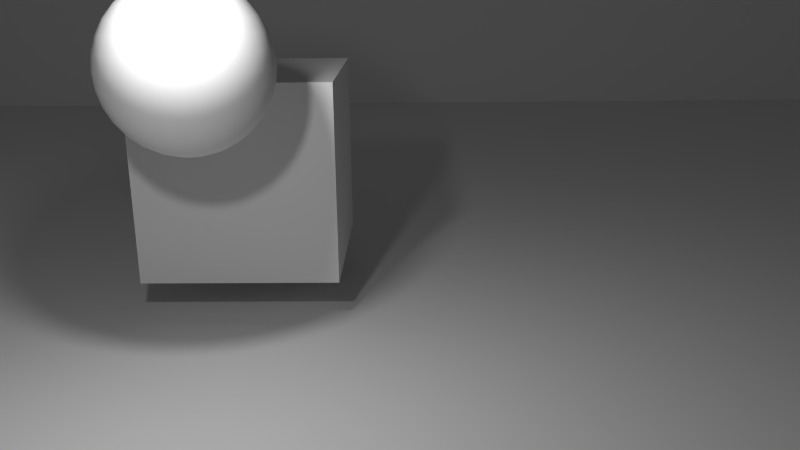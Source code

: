 # Source: room.blend  (saved by Blender 2.76.0; exported with 4.5.12 LTS)
import bpy
from mathutils import Matrix  # noqa: F401  (used for matrix-valued properties, if any)

bpy.ops.wm.read_factory_settings(use_empty=True)
scene = bpy.context.scene
scene.name = 'Scene'

# ---- collections
col_collection_1 = bpy.data.collections.new('Collection 1'); scene.collection.children.link(col_collection_1)

# ---- materials (node trees are filled in below, after node groups)
mat_material = bpy.data.materials.new('Material')
mat_material.alpha_threshold = 0.0
mat_material.use_transparent_shadow = False
mat_material.roughness = 0.5
mat_material_003 = bpy.data.materials.new('Material.003')
mat_material_003.alpha_threshold = 0.0
mat_material_003.use_transparent_shadow = False
mat_material_003.roughness = 0.5
mat_material_001 = bpy.data.materials.new('Material.001')
mat_material_001.alpha_threshold = 0.0
mat_material_001.use_transparent_shadow = False
mat_material_001.roughness = 0.5
mat_material_002 = bpy.data.materials.new('Material.002')
mat_material_002.alpha_threshold = 0.0
mat_material_002.use_transparent_shadow = False
mat_material_002.roughness = 0.5
mat_material_002.specular_intensity = 1.0

# ---- material node trees

# ---- world
world_world = bpy.data.worlds.new('World'); scene.world = world_world
world_world.color = (0.05088, 0.05088, 0.05088)
world_world.use_sun_shadow = False
world_world.sun_shadow_jitter_overblur = 0.0
world_world.cycles.sampling_method = 'MANUAL'
world_world.cycles.sample_map_resolution = 256

# ---- cameras
cam_camera = bpy.data.cameras.new('Camera')
cam_camera.clip_end = 100.0
cam_camera.lens = 35.0
cam_camera.sensor_width = 32.0
cam_camera.sensor_height = 18.0
cam_camera.ortho_scale = 7.314
cam_camera.dof.focus_distance = 0.0
cam_camera.dof.aperture_fstop = 128.0

# ---- lights
light_lamp_001 = bpy.data.lights.new('Lamp.001', 'POINT')
light_lamp_001.transmission_factor = 0.0
light_lamp_001.cutoff_distance = 30.0
light_lamp_001.energy = 100.0
light_lamp_001.shadow_buffer_clip_start = 1.001
light_lamp_001.shadow_soft_size = 0.1
light_lamp_001.shadow_maximum_resolution = 0.006
light_lamp_001.use_absolute_resolution = True
light_lamp_001.cycles.use_multiple_importance_sampling = False
light_lamp = bpy.data.lights.new('Lamp', 'POINT')
light_lamp.transmission_factor = 0.0
light_lamp.cutoff_distance = 30.0
light_lamp.energy = 100.0
light_lamp.shadow_buffer_clip_start = 1.001
light_lamp.shadow_soft_size = 0.1
light_lamp.shadow_maximum_resolution = 0.006
light_lamp.use_absolute_resolution = True
light_lamp.cycles.use_multiple_importance_sampling = False

# ---- meshes
me_cube_003 = bpy.data.meshes.new('Cube.003')
me_cube_003.from_pydata([(-1.0, -1.538, -1.0), (-1.0, -1.538, 1.0), (-1.0, 0.4616, -1.0), (-1.0, 0.4616, 1.0), (1.0, -1.538, -1.0), (1.0, -1.538, 1.0), (1.0, 0.4616, -1.0), (1.0, 0.4616, 1.0)], [], [(1, 3, 2, 0), (3, 7, 6, 2), (7, 5, 4, 6), (5, 1, 0, 4), (0, 2, 6, 4), (5, 7, 3, 1)])
_uv = me_cube_003.uv_layers.new(name='UVMap')
_uv.uv.foreach_set('vector', [0.0, 0.0, 1.0, 0.0, 1.0, 1.0, 0.0, 1.0, 0.0, 0.0, 1.0, 0.0, 1.0, 1.0, 0.0, 1.0, 0.0, 0.0, 1.0, 0.0, 1.0, 1.0, 0.0, 1.0, 0.0, 0.0, 1.0, 0.0, 1.0, 1.0, 0.0, 1.0, 0.0, 0.0, 1.0, 0.0, 1.0, 1.0, 0.0, 1.0, 0.0, 0.0, 1.0, 0.0, 1.0, 1.0, 0.0, 1.0])
me_cube_003.materials.append(mat_material)
me_cube_003.use_remesh_preserve_volume = False
me_cube_003.use_remesh_preserve_attributes = False
me_cube_003.use_mirror_vertex_groups = False
me_cube_003.update()
me_cube_002 = bpy.data.meshes.new('Cube.002')
me_cube_002.from_pydata([(-1.0, -1.0, -1.0), (-1.0, -1.0, 1.0), (-1.0, 1.0, -1.0), (-1.0, 1.0, 1.0), (1.0, -1.0, -1.0), (1.0, -1.0, 1.0), (1.0, 1.0, -1.0), (1.0, 1.0, 1.0)], [], [(1, 3, 2, 0), (3, 7, 6, 2), (7, 5, 4, 6), (5, 1, 0, 4), (0, 2, 6, 4), (5, 7, 3, 1)])
_uv = me_cube_002.uv_layers.new(name='UVMap')
_uv.uv.foreach_set('vector', [0.0, 0.0, 1.0, 0.0, 1.0, 1.0, 0.0, 1.0, 0.0, 0.0, 1.0, 0.0, 1.0, 1.0, 0.0, 1.0, 0.0, 0.0, 1.0, 0.0, 1.0, 1.0, 0.0, 1.0, 0.0, 0.0, 1.0, 0.0, 1.0, 1.0, 0.0, 1.0, 0.0, 0.0, 1.0, 0.0, 1.0, 1.0, 0.0, 1.0, 0.0, 0.0, 1.0, 0.0, 1.0, 1.0, 0.0, 1.0])
me_cube_002.materials.append(mat_material_003)
me_cube_002.use_remesh_preserve_volume = False
me_cube_002.use_remesh_preserve_attributes = False
me_cube_002.use_mirror_vertex_groups = False
me_cube_002.update()
me_cube_001 = bpy.data.meshes.new('Cube.001')
me_cube_001.from_pydata([(-1.0, -1.0, -1.0), (-1.0, -1.0, 1.0), (-1.0, 1.0, -1.0), (-1.0, 1.0, 1.0), (1.0, -1.0, -1.0), (1.0, -1.0, 1.0), (1.0, 1.0, -1.0), (1.0, 1.0, 1.0)], [], [(1, 3, 2, 0), (3, 7, 6, 2), (7, 5, 4, 6), (5, 1, 0, 4), (0, 2, 6, 4), (5, 7, 3, 1)])
_uv = me_cube_001.uv_layers.new(name='UVMap')
_uv.uv.foreach_set('vector', [0.5689, 0.4556, 1.0, 0.4556, 1.0, 0.1818, 0.5689, 0.1818, 0.4429, 0.4556, 0.874, 0.4556, 0.874, 0.1818, 0.4429, 0.1818, 0.5689, 0.4556, 0.1378, 0.4556, 0.1378, 0.1818, 0.5689, 0.1818, 0.4429, 0.4556, 0.01176, 0.4556, 0.01176, 0.1818, 0.4429, 0.1818, 0.4429, 0.5332, 0.4429, 0.8071, 0.874, 0.8071, 0.874, 0.5332, 0.4429, 0.5332, 0.4429, 0.8071, 0.01176, 0.8071, 0.01176, 0.5332])
me_cube_001.materials.append(mat_material_001)
me_cube_001.use_remesh_preserve_volume = False
me_cube_001.use_remesh_preserve_attributes = False
me_cube_001.use_mirror_vertex_groups = False
me_cube_001.update()
me_sphere = bpy.data.meshes.new('Sphere')
me_sphere.from_pydata([(-0.1951, 0.0, 0.9808), (-0.3827, 0.0, 0.9239), (-0.5556, 0.0, 0.8315), (-0.7071, 0.0, 0.7071), (-0.8315, 0.0, 0.5556), (-0.9239, 0.0, 0.3827), (-0.9808, 0.0, 0.1951), (-1.0, 0.0, 7.55e-08), (-0.9808, 0.0, -0.1951), (-0.9239, 0.0, -0.3827), (-0.8315, 0.0, -0.5556), (-0.7071, 0.0, -0.7071), (-0.5556, 0.0, -0.8315), (-0.3827, 0.0, -0.9239), (-0.1951, 0.0, -0.9808), (-0.1913, 0.03806, 0.9808), (-0.3753, 0.07466, 0.9239), (-0.5449, 0.1084, 0.8315), (-0.6935, 0.1379, 0.7071), (-0.8155, 0.1622, 0.5556), (-0.9061, 0.1802, 0.3827), (-0.9619, 0.1913, 0.1951), (-0.9808, 0.1951, 7.55e-08), (-0.9619, 0.1913, -0.1951), (-0.9061, 0.1802, -0.3827), (-0.8155, 0.1622, -0.5556), (-0.6935, 0.1379, -0.7071), (-0.5449, 0.1084, -0.8315), (-0.3753, 0.07466, -0.9239), (-0.1913, 0.03806, -0.9808), (-0.1802, 0.07466, 0.9808), (-0.3536, 0.1464, 0.9239), (-0.5133, 0.2126, 0.8315), (-0.6533, 0.2706, 0.7071), (-0.7682, 0.3182, 0.5556), (-0.8536, 0.3536, 0.3827), (-0.9061, 0.3753, 0.1951), (-0.9239, 0.3827, 7.55e-08), (-0.9061, 0.3753, -0.1951), (-0.8536, 0.3536, -0.3827), (-0.7682, 0.3182, -0.5556), (-0.6533, 0.2706, -0.7071), (-0.5133, 0.2126, -0.8315), (-0.3536, 0.1464, -0.9239), (-0.1802, 0.07466, -0.9808), (-0.1622, 0.1084, 0.9808), (-0.3182, 0.2126, 0.9239), (-0.4619, 0.3087, 0.8315), (-0.5879, 0.3928, 0.7071), (-0.6913, 0.4619, 0.5556), (-0.7682, 0.5133, 0.3827), (-0.8155, 0.5449, 0.1951), (-0.8315, 0.5556, 7.55e-08), (-0.8155, 0.5449, -0.1951), (-0.7682, 0.5133, -0.3827), (-0.6913, 0.4619, -0.5556), (-0.5879, 0.3928, -0.7071), (-0.4619, 0.3087, -0.8315), (-0.3182, 0.2126, -0.9239), (-0.1622, 0.1084, -0.9808), (-0.1379, 0.1379, 0.9808), (-0.2706, 0.2706, 0.9239), (-0.3928, 0.3928, 0.8315), (-0.5, 0.5, 0.7071), (-0.5879, 0.5879, 0.5556), (-0.6533, 0.6533, 0.3827), (-0.6935, 0.6935, 0.1951), (-0.7071, 0.7071, 7.55e-08), (-0.6935, 0.6935, -0.1951), (-0.6533, 0.6533, -0.3827), (-0.5879, 0.5879, -0.5556), (-0.5, 0.5, -0.7071), (-0.3928, 0.3928, -0.8315), (-0.2706, 0.2706, -0.9239), (-0.1379, 0.1379, -0.9808), (-0.1084, 0.1622, 0.9808), (-0.2126, 0.3182, 0.9239), (-0.3087, 0.4619, 0.8315), (-0.3928, 0.5879, 0.7071), (-0.4619, 0.6913, 0.5556), (-0.5133, 0.7682, 0.3827), (-0.5449, 0.8155, 0.1951), (-0.5556, 0.8315, 7.55e-08), (-0.5449, 0.8155, -0.1951), (-0.5133, 0.7682, -0.3827), (-0.4619, 0.6913, -0.5556), (-0.3928, 0.5879, -0.7071), (-0.3087, 0.4619, -0.8315), (-0.2126, 0.3182, -0.9239), (-0.1084, 0.1622, -0.9808), (-0.07466, 0.1802, 0.9808), (-0.1464, 0.3536, 0.9239), (-0.2126, 0.5133, 0.8315), (-0.2706, 0.6533, 0.7071), (-0.3182, 0.7682, 0.5556), (-0.3536, 0.8536, 0.3827), (-0.3753, 0.9061, 0.1951), (-0.3827, 0.9239, 7.55e-08), (-0.3753, 0.9061, -0.1951), (-0.3536, 0.8536, -0.3827), (-0.3182, 0.7682, -0.5556), (-0.2706, 0.6533, -0.7071), (-0.2126, 0.5133, -0.8315), (-0.1464, 0.3536, -0.9239), (-0.07466, 0.1802, -0.9808), (-0.03806, 0.1913, 0.9808), (-0.07466, 0.3753, 0.9239), (-0.1084, 0.5449, 0.8315), (-0.1379, 0.6935, 0.7071), (-0.1622, 0.8155, 0.5556), (-0.1802, 0.9061, 0.3827), (-0.1913, 0.9619, 0.1951), (-0.1951, 0.9808, 7.55e-08), (-0.1913, 0.9619, -0.1951), (-0.1802, 0.9061, -0.3827), (-0.1622, 0.8155, -0.5556), (-0.1379, 0.6935, -0.7071), (-0.1084, 0.5449, -0.8315), (-0.07466, 0.3753, -0.9239), (-0.03806, 0.1913, -0.9808), (3.266e-07, 0.1951, 0.9808), (3.192e-07, 0.3827, 0.9239), (3.117e-07, 0.5556, 0.8315), (3.192e-07, 0.7071, 0.7071), (3.341e-07, 0.8315, 0.5556), (2.745e-07, 0.9239, 0.3827), (3.937e-07, 0.9808, 0.1951), (3.788e-07, 1.0, 7.55e-08), (3.937e-07, 0.9808, -0.1951), (2.298e-07, 0.9239, -0.3827), (3.341e-07, 0.8315, -0.5556), (3.192e-07, 0.7071, -0.7071), (3.415e-07, 0.5556, -0.8315), (3.043e-07, 0.3827, -0.9239), (3.08e-07, 0.1951, -0.9808), (0.03806, 0.1913, 0.9808), (0.07466, 0.3753, 0.9239), (0.1084, 0.5449, 0.8315), (0.138, 0.6935, 0.7071), (0.1622, 0.8155, 0.5556), (0.1802, 0.9061, 0.3827), (0.1913, 0.9619, 0.1951), (0.1951, 0.9808, 7.55e-08), (0.1913, 0.9619, -0.1951), (0.1802, 0.9061, -0.3827), (0.1622, 0.8155, -0.5556), (0.138, 0.6935, -0.7071), (0.1084, 0.5449, -0.8315), (0.07466, 0.3753, -0.9239), (0.03806, 0.1913, -0.9808), (0.07466, 0.1802, 0.9808), (0.1464, 0.3536, 0.9239), (0.2126, 0.5133, 0.8315), (0.2706, 0.6533, 0.7071), (0.3182, 0.7682, 0.5556), (0.3536, 0.8536, 0.3827), (0.3753, 0.9061, 0.1951), (0.3827, 0.9239, 7.55e-08), (0.3753, 0.9061, -0.1951), (0.3536, 0.8536, -0.3827), (0.3182, 0.7682, -0.5556), (0.2706, 0.6533, -0.7071), (0.2126, 0.5133, -0.8315), (0.1464, 0.3536, -0.9239), (0.07466, 0.1802, -0.9808), (0.1084, 0.1622, 0.9808), (0.2126, 0.3182, 0.9239), (0.3087, 0.4619, 0.8315), (0.3928, 0.5879, 0.7071), (0.4619, 0.6913, 0.5556), (0.5133, 0.7682, 0.3827), (0.5449, 0.8155, 0.1951), (0.5556, 0.8315, 7.55e-08), (0.5449, 0.8155, -0.1951), (0.5133, 0.7682, -0.3827), (0.4619, 0.6913, -0.5556), (0.3928, 0.5879, -0.7071), (0.3087, 0.4619, -0.8315), (0.2126, 0.3182, -0.9239), (0.1084, 0.1622, -0.9808), (0.138, 0.1379, 0.9808), (0.2706, 0.2706, 0.9239), (0.3928, 0.3928, 0.8315), (0.5, 0.5, 0.7071), (0.5879, 0.5879, 0.5556), (0.6533, 0.6533, 0.3827), (0.6935, 0.6935, 0.1951), (0.7071, 0.7071, 7.55e-08), (0.6935, 0.6935, -0.1951), (0.6533, 0.6533, -0.3827), (0.5879, 0.5879, -0.5556), (0.5, 0.5, -0.7071), (0.3928, 0.3928, -0.8315), (0.2706, 0.2706, -0.9239), (0.138, 0.1379, -0.9808), (0.1622, 0.1084, 0.9808), (0.3182, 0.2126, 0.9239), (0.4619, 0.3087, 0.8315), (0.5879, 0.3928, 0.7071), (0.6913, 0.4619, 0.5556), (0.7682, 0.5133, 0.3827), (0.8155, 0.5449, 0.1951), (0.8315, 0.5556, 7.55e-08), (0.8155, 0.5449, -0.1951), (0.7682, 0.5133, -0.3827), (0.6913, 0.4619, -0.5556), (0.5879, 0.3928, -0.7071), (0.4619, 0.3087, -0.8315), (0.3182, 0.2126, -0.9239), (0.1622, 0.1084, -0.9808), (0.1802, 0.07466, 0.9808), (0.3536, 0.1464, 0.9239), (0.5133, 0.2126, 0.8315), (0.6533, 0.2706, 0.7071), (0.7682, 0.3182, 0.5556), (0.8536, 0.3536, 0.3827), (0.9061, 0.3753, 0.1951), (0.9239, 0.3827, 7.55e-08), (0.9061, 0.3753, -0.1951), (0.8536, 0.3536, -0.3827), (0.7682, 0.3182, -0.5556), (0.6533, 0.2706, -0.7071), (0.5133, 0.2126, -0.8315), (0.3536, 0.1464, -0.9239), (0.1802, 0.07466, -0.9808), (0.1913, 0.03806, 0.9808), (0.3753, 0.07466, 0.9239), (0.5449, 0.1084, 0.8315), (0.6935, 0.1379, 0.7071), (0.8155, 0.1622, 0.5556), (0.9061, 0.1802, 0.3827), (0.9619, 0.1913, 0.1951), (0.9808, 0.1951, 7.55e-08), (0.9619, 0.1913, -0.1951), (0.9061, 0.1802, -0.3827), (0.8155, 0.1622, -0.5556), (0.6935, 0.1379, -0.7071), (0.5449, 0.1084, -0.8315), (0.3753, 0.07466, -0.9239), (0.1913, 0.03806, -0.9808), (0.1951, -7.212e-09, 0.9808), (0.3827, 4.122e-08, 0.9239), (0.5556, 2.632e-08, 0.8315), (0.7071, -2.584e-08, 0.7071), (0.8315, -8.544e-08, 0.5556), (0.9239, 6.357e-08, 0.3827), (0.9808, -8.544e-08, 0.1951), (1.0, -1.003e-07, 7.55e-08), (0.9808, -8.544e-08, -0.1951), (0.9239, 6.357e-08, -0.3827), (0.8315, -8.544e-08, -0.5556), (0.7071, -2.584e-08, -0.7071), (0.5556, -1.094e-08, -0.8315), (0.3827, 3.964e-09, -0.9239), (0.1951, 3.964e-09, -0.9808), (0.1913, -0.03806, 0.9808), (0.3753, -0.07466, 0.9239), (0.5449, -0.1084, 0.8315), (0.6935, -0.1379, 0.7071), (0.8155, -0.1622, 0.5556), (0.9061, -0.1802, 0.3827), (0.9619, -0.1913, 0.1951), (0.9808, -0.1951, 7.55e-08), (0.9619, -0.1913, -0.1951), (0.9061, -0.1802, -0.3827), (0.8155, -0.1622, -0.5556), (0.6935, -0.1379, -0.7071), (0.5449, -0.1084, -0.8315), (0.3753, -0.07466, -0.9239), (0.1913, -0.03806, -0.9808), (0.1802, -0.07466, 0.9808), (0.3536, -0.1464, 0.9239), (0.5133, -0.2126, 0.8315), (0.6533, -0.2706, 0.7071), (0.7682, -0.3182, 0.5556), (0.8536, -0.3536, 0.3827), (0.9061, -0.3753, 0.1951), (0.9239, -0.3827, 7.55e-08), (0.9061, -0.3753, -0.1951), (0.8536, -0.3536, -0.3827), (0.7682, -0.3182, -0.5556), (0.6533, -0.2706, -0.7071), (0.5133, -0.2126, -0.8315), (0.3536, -0.1464, -0.9239), (0.1802, -0.07466, -0.9808), (0.1622, -0.1084, 0.9808), (0.3182, -0.2126, 0.9239), (0.4619, -0.3087, 0.8315), (0.5879, -0.3928, 0.7071), (0.6913, -0.4619, 0.5556), (0.7682, -0.5133, 0.3827), (0.8155, -0.5449, 0.1951), (0.8315, -0.5556, 7.55e-08), (0.8155, -0.5449, -0.1951), (0.7682, -0.5133, -0.3827), (0.6913, -0.4619, -0.5556), (0.5879, -0.3928, -0.7071), (0.4619, -0.3087, -0.8315), (0.3182, -0.2126, -0.9239), (0.1622, -0.1084, -0.9808), (0.138, -0.1379, 0.9808), (0.2706, -0.2706, 0.9239), (0.3928, -0.3928, 0.8315), (0.5, -0.5, 0.7071), (0.5879, -0.5879, 0.5556), (0.6533, -0.6533, 0.3827), (0.6935, -0.6935, 0.1951), (0.7071, -0.7071, 7.55e-08), (0.6935, -0.6935, -0.1951), (0.6533, -0.6533, -0.3827), (0.5879, -0.5879, -0.5556), (0.5, -0.5, -0.7071), (0.3928, -0.3928, -0.8315), (0.2706, -0.2706, -0.9239), (0.1379, -0.1379, -0.9808), (0.1084, -0.1622, 0.9808), (0.2126, -0.3182, 0.9239), (0.3087, -0.4619, 0.8315), (0.3928, -0.5879, 0.7071), (0.4619, -0.6913, 0.5556), (0.5133, -0.7682, 0.3827), (0.5449, -0.8155, 0.1951), (0.5556, -0.8315, 7.55e-08), (0.5449, -0.8155, -0.1951), (0.5133, -0.7682, -0.3827), (0.4619, -0.6913, -0.5556), (0.3928, -0.5879, -0.7071), (0.3087, -0.4619, -0.8315), (0.2126, -0.3182, -0.9239), (0.1084, -0.1622, -0.9808), (3.258e-07, 0.0, -1.0), (0.07466, -0.1802, 0.9808), (0.1464, -0.3536, 0.9239), (0.2126, -0.5133, 0.8315), (0.2706, -0.6533, 0.7071), (0.3182, -0.7682, 0.5556), (0.3536, -0.8536, 0.3827), (0.3753, -0.9061, 0.1951), (0.3827, -0.9239, 7.55e-08), (0.3753, -0.9061, -0.1951), (0.3536, -0.8536, -0.3827), (0.3182, -0.7682, -0.5556), (0.2706, -0.6533, -0.7071), (0.2126, -0.5133, -0.8315), (0.1464, -0.3536, -0.9239), (0.07466, -0.1802, -0.9808), (0.03806, -0.1913, 0.9808), (0.07466, -0.3753, 0.9239), (0.1084, -0.5449, 0.8315), (0.1379, -0.6935, 0.7071), (0.1622, -0.8155, 0.5556), (0.1802, -0.9061, 0.3827), (0.1913, -0.9619, 0.1951), (0.1951, -0.9808, 7.55e-08), (0.1913, -0.9619, -0.1951), (0.1802, -0.9061, -0.3827), (0.1622, -0.8155, -0.5556), (0.1379, -0.6935, -0.7071), (0.1084, -0.5449, -0.8315), (0.07466, -0.3753, -0.9239), (0.03806, -0.1913, -0.9808), (3.117e-07, -0.1951, 0.9808), (2.819e-07, -0.3827, 0.9239), (2.819e-07, -0.5556, 0.8315), (1.851e-07, -0.7071, 0.7071), (1.404e-07, -0.8315, 0.5556), (3.192e-07, -0.9239, 0.3827), (9.567e-08, -0.9808, 0.1951), (1.404e-07, -1.0, 7.55e-08), (9.567e-08, -0.9808, -0.1951), (3.192e-07, -0.9239, -0.3827), (1.404e-07, -0.8315, -0.5556), (1.851e-07, -0.7071, -0.7071), (2.596e-07, -0.5556, -0.8315), (2.521e-07, -0.3827, -0.9239), (3.155e-07, -0.1951, -0.9808), (-0.03806, -0.1913, 0.9808), (-0.07466, -0.3753, 0.9239), (-0.1084, -0.5449, 0.8315), (-0.1379, -0.6935, 0.7071), (-0.1622, -0.8155, 0.5556), (-0.1802, -0.9061, 0.3827), (-0.1913, -0.9619, 0.1951), (-0.1951, -0.9808, 7.55e-08), (-0.1913, -0.9619, -0.1951), (-0.1802, -0.9061, -0.3827), (-0.1622, -0.8155, -0.5556), (-0.1379, -0.6935, -0.7071), (-0.1084, -0.5449, -0.8315), (-0.07466, -0.3753, -0.9239), (-0.03806, -0.1913, -0.9808), (-0.07466, -0.1802, 0.9808), (-0.1464, -0.3536, 0.9239), (-0.2126, -0.5133, 0.8315), (-0.2706, -0.6533, 0.7071), (-0.3182, -0.7682, 0.5556), (-0.3536, -0.8536, 0.3827), (-0.3753, -0.9061, 0.1951), (-0.3827, -0.9239, 7.55e-08), (-0.3753, -0.9061, -0.1951), (-0.3536, -0.8536, -0.3827), (-0.3182, -0.7682, -0.5556), (-0.2706, -0.6533, -0.7071), (-0.2126, -0.5133, -0.8315), (-0.1464, -0.3536, -0.9239), (-0.07466, -0.1802, -0.9808), (-0.1084, -0.1622, 0.9808), (-0.2126, -0.3182, 0.9239), (-0.3087, -0.4619, 0.8315), (-0.3928, -0.5879, 0.7071), (-0.4619, -0.6913, 0.5556), (-0.5133, -0.7682, 0.3827), (-0.5449, -0.8155, 0.1951), (-0.5556, -0.8315, 7.55e-08), (-0.5449, -0.8155, -0.1951), (-0.5133, -0.7682, -0.3827), (-0.4619, -0.6913, -0.5556), (-0.3928, -0.5879, -0.7071), (-0.3087, -0.4619, -0.8315), (-0.2126, -0.3182, -0.9239), (-0.1084, -0.1622, -0.9808), (-0.1379, -0.1379, 0.9808), (-0.2706, -0.2706, 0.9239), (-0.3928, -0.3928, 0.8315), (-0.5, -0.5, 0.7071), (-0.5879, -0.5879, 0.5556), (-0.6533, -0.6533, 0.3827), (-0.6935, -0.6935, 0.1951), (-0.7071, -0.7071, 7.55e-08), (-0.6935, -0.6935, -0.1951), (-0.6533, -0.6533, -0.3827), (-0.5879, -0.5879, -0.5556), (-0.5, -0.5, -0.7071), (-0.3928, -0.3928, -0.8315), (-0.2706, -0.2706, -0.9239), (-0.1379, -0.1379, -0.9808), (-0.1622, -0.1084, 0.9808), (-0.3182, -0.2126, 0.9239), (-0.4619, -0.3087, 0.8315), (-0.5879, -0.3928, 0.7071), (-0.6913, -0.4619, 0.5556), (-0.7682, -0.5133, 0.3827), (-0.8155, -0.5449, 0.1951), (-0.8315, -0.5556, 7.55e-08), (-0.8155, -0.5449, -0.1951), (-0.7682, -0.5133, -0.3827), (-0.6913, -0.4619, -0.5556), (-0.5879, -0.3928, -0.7071), (-0.4619, -0.3087, -0.8315), (-0.3182, -0.2126, -0.9239), (-0.1622, -0.1084, -0.9808), (2.48e-08, -1.247e-07, 1.0), (-0.1802, -0.07466, 0.9808), (-0.3536, -0.1464, 0.9239), (-0.5133, -0.2126, 0.8315), (-0.6533, -0.2706, 0.7071), (-0.7682, -0.3182, 0.5556), (-0.8536, -0.3536, 0.3827), (-0.9061, -0.3753, 0.1951), (-0.9239, -0.3827, 7.55e-08), (-0.9061, -0.3753, -0.1951), (-0.8536, -0.3536, -0.3827), (-0.7682, -0.3182, -0.5556), (-0.6533, -0.2706, -0.7071), (-0.5133, -0.2126, -0.8315), (-0.3536, -0.1464, -0.9239), (-0.1802, -0.07466, -0.9808), (-0.1913, -0.03806, 0.9808), (-0.3753, -0.07466, 0.9239), (-0.5449, -0.1084, 0.8315), (-0.6935, -0.1379, 0.7071), (-0.8155, -0.1622, 0.5556), (-0.9061, -0.1802, 0.3827), (-0.9619, -0.1913, 0.1951), (-0.9808, -0.1951, 7.55e-08), (-0.9619, -0.1913, -0.1951), (-0.9061, -0.1802, -0.3827), (-0.8155, -0.1622, -0.5556), (-0.6935, -0.1379, -0.7071), (-0.5449, -0.1084, -0.8315), (-0.3753, -0.07466, -0.9239), (-0.1913, -0.03806, -0.9808)], [], [(9, 8, 23, 24), (2, 1, 16, 17), (10, 9, 24, 25), (3, 2, 17, 18), (11, 10, 25, 26), (4, 3, 18, 19), (12, 11, 26, 27), (5, 4, 19, 20), (13, 12, 27, 28), (6, 5, 20, 21), (14, 13, 28, 29), (7, 6, 21, 22), (8, 7, 22, 23), (1, 0, 15, 16), (23, 22, 37, 38), (16, 15, 30, 31), (24, 23, 38, 39), (17, 16, 31, 32), (25, 24, 39, 40), (18, 17, 32, 33), (26, 25, 40, 41), (19, 18, 33, 34), (27, 26, 41, 42), (20, 19, 34, 35), (28, 27, 42, 43), (21, 20, 35, 36), (29, 28, 43, 44), (22, 21, 36, 37), (42, 41, 56, 57), (35, 34, 49, 50), (43, 42, 57, 58), (36, 35, 50, 51), (44, 43, 58, 59), (37, 36, 51, 52), (38, 37, 52, 53), (31, 30, 45, 46), (39, 38, 53, 54), (32, 31, 46, 47), (40, 39, 54, 55), (33, 32, 47, 48), (41, 40, 55, 56), (34, 33, 48, 49), (46, 45, 60, 61), (54, 53, 68, 69), (47, 46, 61, 62), (55, 54, 69, 70), (48, 47, 62, 63), (56, 55, 70, 71), (49, 48, 63, 64), (57, 56, 71, 72), (50, 49, 64, 65), (58, 57, 72, 73), (51, 50, 65, 66), (59, 58, 73, 74), (52, 51, 66, 67), (53, 52, 67, 68), (65, 64, 79, 80), (73, 72, 87, 88), (66, 65, 80, 81), (74, 73, 88, 89), (67, 66, 81, 82), (68, 67, 82, 83), (61, 60, 75, 76), (69, 68, 83, 84), (62, 61, 76, 77), (70, 69, 84, 85), (63, 62, 77, 78), (71, 70, 85, 86), (64, 63, 78, 79), (72, 71, 86, 87), (84, 83, 98, 99), (77, 76, 91, 92), (85, 84, 99, 100), (78, 77, 92, 93), (86, 85, 100, 101), (79, 78, 93, 94), (87, 86, 101, 102), (80, 79, 94, 95), (88, 87, 102, 103), (81, 80, 95, 96), (89, 88, 103, 104), (82, 81, 96, 97), (83, 82, 97, 98), (76, 75, 90, 91), (103, 102, 117, 118), (96, 95, 110, 111), (104, 103, 118, 119), (97, 96, 111, 112), (98, 97, 112, 113), (91, 90, 105, 106), (99, 98, 113, 114), (92, 91, 106, 107), (100, 99, 114, 115), (93, 92, 107, 108), (101, 100, 115, 116), (94, 93, 108, 109), (102, 101, 116, 117), (95, 94, 109, 110), (115, 114, 129, 130), (108, 107, 122, 123), (116, 115, 130, 131), (109, 108, 123, 124), (117, 116, 131, 132), (110, 109, 124, 125), (118, 117, 132, 133), (111, 110, 125, 126), (119, 118, 133, 134), (112, 111, 126, 127), (113, 112, 127, 128), (106, 105, 120, 121), (114, 113, 128, 129), (107, 106, 121, 122), (134, 133, 148, 149), (127, 126, 141, 142), (128, 127, 142, 143), (121, 120, 135, 136), (129, 128, 143, 144), (122, 121, 136, 137), (130, 129, 144, 145), (123, 122, 137, 138), (131, 130, 145, 146), (124, 123, 138, 139), (132, 131, 146, 147), (125, 124, 139, 140), (133, 132, 147, 148), (126, 125, 140, 141), (138, 137, 152, 153), (146, 145, 160, 161), (139, 138, 153, 154), (147, 146, 161, 162), (140, 139, 154, 155), (148, 147, 162, 163), (141, 140, 155, 156), (149, 148, 163, 164), (142, 141, 156, 157), (143, 142, 157, 158), (136, 135, 150, 151), (144, 143, 158, 159), (137, 136, 151, 152), (145, 144, 159, 160), (157, 156, 171, 172), (158, 157, 172, 173), (151, 150, 165, 166), (159, 158, 173, 174), (152, 151, 166, 167), (160, 159, 174, 175), (153, 152, 167, 168), (161, 160, 175, 176), (154, 153, 168, 169), (162, 161, 176, 177), (155, 154, 169, 170), (163, 162, 177, 178), (156, 155, 170, 171), (164, 163, 178, 179), (176, 175, 190, 191), (169, 168, 183, 184), (177, 176, 191, 192), (170, 169, 184, 185), (178, 177, 192, 193), (171, 170, 185, 186), (179, 178, 193, 194), (172, 171, 186, 187), (173, 172, 187, 188), (166, 165, 180, 181), (174, 173, 188, 189), (167, 166, 181, 182), (175, 174, 189, 190), (168, 167, 182, 183), (188, 187, 202, 203), (181, 180, 195, 196), (189, 188, 203, 204), (182, 181, 196, 197), (190, 189, 204, 205), (183, 182, 197, 198), (191, 190, 205, 206), (184, 183, 198, 199), (192, 191, 206, 207), (185, 184, 199, 200), (193, 192, 207, 208), (186, 185, 200, 201), (194, 193, 208, 209), (187, 186, 201, 202), (199, 198, 213, 214), (207, 206, 221, 222), (200, 199, 214, 215), (208, 207, 222, 223), (201, 200, 215, 216), (209, 208, 223, 224), (202, 201, 216, 217), (203, 202, 217, 218), (196, 195, 210, 211), (204, 203, 218, 219), (197, 196, 211, 212), (205, 204, 219, 220), (198, 197, 212, 213), (206, 205, 220, 221), (218, 217, 232, 233), (211, 210, 225, 226), (219, 218, 233, 234), (212, 211, 226, 227), (220, 219, 234, 235), (213, 212, 227, 228), (221, 220, 235, 236), (214, 213, 228, 229), (222, 221, 236, 237), (215, 214, 229, 230), (223, 222, 237, 238), (216, 215, 230, 231), (224, 223, 238, 239), (217, 216, 231, 232), (237, 236, 251, 252), (230, 229, 244, 245), (238, 237, 252, 253), (231, 230, 245, 246), (239, 238, 253, 254), (232, 231, 246, 247), (233, 232, 247, 248), (226, 225, 240, 241), (234, 233, 248, 249), (227, 226, 241, 242), (235, 234, 249, 250), (228, 227, 242, 243), (236, 235, 250, 251), (229, 228, 243, 244), (249, 248, 263, 264), (242, 241, 256, 257), (250, 249, 264, 265), (243, 242, 257, 258), (251, 250, 265, 266), (244, 243, 258, 259), (252, 251, 266, 267), (245, 244, 259, 260), (253, 252, 267, 268), (246, 245, 260, 261), (254, 253, 268, 269), (247, 246, 261, 262), (248, 247, 262, 263), (241, 240, 255, 256), (268, 267, 282, 283), (261, 260, 275, 276), (269, 268, 283, 284), (262, 261, 276, 277), (263, 262, 277, 278), (256, 255, 270, 271), (264, 263, 278, 279), (257, 256, 271, 272), (265, 264, 279, 280), (258, 257, 272, 273), (266, 265, 280, 281), (259, 258, 273, 274), (267, 266, 281, 282), (260, 259, 274, 275), (272, 271, 286, 287), (280, 279, 294, 295), (273, 272, 287, 288), (281, 280, 295, 296), (274, 273, 288, 289), (282, 281, 296, 297), (275, 274, 289, 290), (283, 282, 297, 298), (276, 275, 290, 291), (284, 283, 298, 299), (277, 276, 291, 292), (278, 277, 292, 293), (271, 270, 285, 286), (279, 278, 293, 294), (291, 290, 305, 306), (299, 298, 313, 314), (292, 291, 306, 307), (293, 292, 307, 308), (286, 285, 300, 301), (294, 293, 308, 309), (287, 286, 301, 302), (295, 294, 309, 310), (288, 287, 302, 303), (296, 295, 310, 311), (289, 288, 303, 304), (297, 296, 311, 312), (290, 289, 304, 305), (298, 297, 312, 313), (310, 309, 324, 325), (303, 302, 317, 318), (311, 310, 325, 326), (304, 303, 318, 319), (312, 311, 326, 327), (305, 304, 319, 320), (313, 312, 327, 328), (306, 305, 320, 321), (314, 313, 328, 329), (307, 306, 321, 322), (308, 307, 322, 323), (301, 300, 315, 316), (309, 308, 323, 324), (302, 301, 316, 317), (329, 328, 344, 345), (322, 321, 337, 338), (323, 322, 338, 339), (316, 315, 331, 332), (324, 323, 339, 340), (317, 316, 332, 333), (325, 324, 340, 341), (318, 317, 333, 334), (326, 325, 341, 342), (319, 318, 334, 335), (327, 326, 342, 343), (320, 319, 335, 336), (328, 327, 343, 344), (321, 320, 336, 337), (334, 333, 348, 349), (342, 341, 356, 357), (335, 334, 349, 350), (343, 342, 357, 358), (336, 335, 350, 351), (344, 343, 358, 359), (337, 336, 351, 352), (345, 344, 359, 360), (338, 337, 352, 353), (339, 338, 353, 354), (332, 331, 346, 347), (340, 339, 354, 355), (333, 332, 347, 348), (341, 340, 355, 356), (353, 352, 367, 368), (354, 353, 368, 369), (347, 346, 361, 362), (355, 354, 369, 370), (348, 347, 362, 363), (356, 355, 370, 371), (349, 348, 363, 364), (357, 356, 371, 372), (350, 349, 364, 365), (358, 357, 372, 373), (351, 350, 365, 366), (359, 358, 373, 374), (352, 351, 366, 367), (360, 359, 374, 375), (372, 371, 386, 387), (365, 364, 379, 380), (373, 372, 387, 388), (366, 365, 380, 381), (374, 373, 388, 389), (367, 366, 381, 382), (375, 374, 389, 390), (368, 367, 382, 383), (369, 368, 383, 384), (362, 361, 376, 377), (370, 369, 384, 385), (363, 362, 377, 378), (371, 370, 385, 386), (364, 363, 378, 379), (384, 383, 398, 399), (377, 376, 391, 392), (385, 384, 399, 400), (378, 377, 392, 393), (386, 385, 400, 401), (379, 378, 393, 394), (387, 386, 401, 402), (380, 379, 394, 395), (388, 387, 402, 403), (381, 380, 395, 396), (389, 388, 403, 404), (382, 381, 396, 397), (390, 389, 404, 405), (383, 382, 397, 398), (403, 402, 417, 418), (396, 395, 410, 411), (404, 403, 418, 419), (397, 396, 411, 412), (405, 404, 419, 420), (398, 397, 412, 413), (399, 398, 413, 414), (392, 391, 406, 407), (400, 399, 414, 415), (393, 392, 407, 408), (401, 400, 415, 416), (394, 393, 408, 409), (402, 401, 416, 417), (395, 394, 409, 410), (407, 406, 421, 422), (415, 414, 429, 430), (408, 407, 422, 423), (416, 415, 430, 431), (409, 408, 423, 424), (417, 416, 431, 432), (410, 409, 424, 425), (418, 417, 432, 433), (411, 410, 425, 426), (419, 418, 433, 434), (412, 411, 426, 427), (420, 419, 434, 435), (413, 412, 427, 428), (414, 413, 428, 429), (426, 425, 440, 441), (434, 433, 448, 449), (427, 426, 441, 442), (435, 434, 449, 450), (428, 427, 442, 443), (429, 428, 443, 444), (422, 421, 436, 437), (430, 429, 444, 445), (423, 422, 437, 438), (431, 430, 445, 446), (424, 423, 438, 439), (432, 431, 446, 447), (425, 424, 439, 440), (433, 432, 447, 448), (445, 444, 460, 461), (438, 437, 453, 454), (446, 445, 461, 462), (439, 438, 454, 455), (447, 446, 462, 463), (440, 439, 455, 456), (448, 447, 463, 464), (441, 440, 456, 457), (449, 448, 464, 465), (442, 441, 457, 458), (450, 449, 465, 466), (443, 442, 458, 459), (444, 443, 459, 460), (437, 436, 452, 453), (465, 464, 479, 480), (458, 457, 472, 473), (466, 465, 480, 481), (459, 458, 473, 474), (460, 459, 474, 475), (453, 452, 467, 468), (461, 460, 475, 476), (454, 453, 468, 469), (462, 461, 476, 477), (455, 454, 469, 470), (463, 462, 477, 478), (456, 455, 470, 471), (464, 463, 478, 479), (457, 456, 471, 472), (0, 451, 15), (330, 14, 29), (15, 451, 30), (330, 29, 44), (30, 451, 45), (330, 44, 59), (45, 451, 60), (330, 59, 74), (60, 451, 75), (330, 74, 89), (75, 451, 90), (330, 89, 104), (90, 451, 105), (330, 104, 119), (105, 451, 120), (330, 119, 134), (120, 451, 135), (330, 134, 149), (135, 451, 150), (330, 149, 164), (150, 451, 165), (330, 164, 179), (165, 451, 180), (330, 179, 194), (180, 451, 195), (330, 194, 209), (195, 451, 210), (330, 209, 224), (210, 451, 225), (330, 224, 239), (225, 451, 240), (330, 239, 254), (240, 451, 255), (330, 254, 269), (255, 451, 270), (330, 269, 284), (270, 451, 285), (330, 284, 299), (285, 451, 300), (330, 299, 314), (300, 451, 315), (330, 314, 329), (315, 451, 331), (330, 329, 345), (331, 451, 346), (330, 345, 360), (346, 451, 361), (330, 360, 375), (361, 451, 376), (330, 375, 390), (330, 390, 405), (376, 451, 391), (391, 451, 406), (330, 405, 420), (406, 451, 421), (330, 420, 435), (421, 451, 436), (330, 435, 450), (436, 451, 452), (330, 450, 466), (452, 451, 467), (330, 466, 481), (469, 468, 1, 2), (477, 476, 9, 10), (470, 469, 2, 3), (478, 477, 10, 11), (471, 470, 3, 4), (479, 478, 11, 12), (472, 471, 4, 5), (480, 479, 12, 13), (473, 472, 5, 6), (481, 480, 13, 14), (474, 473, 6, 7), (467, 451, 0), (330, 481, 14), (475, 474, 7, 8), (468, 467, 0, 1), (476, 475, 8, 9)])
me_sphere.polygons.foreach_set('use_smooth', [True] * 512)
_uv = me_sphere.uv_layers.new(name='UVMap')
_uv.uv.foreach_set('vector', [0.4482, 0.3052, 0.4506, 0.3674, 0.4286, 0.3747, 0.4251, 0.3129, 0.4637, 0.7407, 0.468, 0.8026, 0.4544, 0.8072, 0.4479, 0.7459, 0.445, 0.2432, 0.4482, 0.3052, 0.4251, 0.3129, 0.4205, 0.2513, 0.4607, 0.6786, 0.4637, 0.7407, 0.4479, 0.7459, 0.4434, 0.6843, 0.44, 0.1813, 0.445, 0.2432, 0.4205, 0.2513, 0.4138, 0.1901, 0.4584, 0.6164, 0.4607, 0.6786, 0.4434, 0.6843, 0.4399, 0.6225, 0.4308, 0.1201, 0.44, 0.1813, 0.4138, 0.1901, 0.4018, 0.13, 0.4564, 0.5542, 0.4584, 0.6164, 0.4399, 0.6225, 0.437, 0.5606, 0.4045, 0.06118, 0.4308, 0.1201, 0.4018, 0.13, 0.3719, 0.07362, 0.4546, 0.4919, 0.4564, 0.5542, 0.437, 0.5606, 0.4342, 0.4986, 0.2583, 0.02934, 0.4045, 0.06118, 0.3719, 0.07362, 0.264, 0.04137, 0.4527, 0.4297, 0.4546, 0.4919, 0.4342, 0.4986, 0.4315, 0.4366, 0.4506, 0.3674, 0.4527, 0.4297, 0.4315, 0.4366, 0.4286, 0.3747, 0.468, 0.8026, 0.4756, 0.8641, 0.4661, 0.8673, 0.4544, 0.8072, 0.4286, 0.3747, 0.4315, 0.4366, 0.4106, 0.4461, 0.4068, 0.3845, 0.4544, 0.8072, 0.4661, 0.8673, 0.4566, 0.8719, 0.4407, 0.8135, 0.4251, 0.3129, 0.4286, 0.3747, 0.4068, 0.3845, 0.4025, 0.3231, 0.4479, 0.7459, 0.4544, 0.8072, 0.4407, 0.8135, 0.4319, 0.7532, 0.4205, 0.2513, 0.4251, 0.3129, 0.4025, 0.3231, 0.397, 0.2619, 0.4434, 0.6843, 0.4479, 0.7459, 0.4319, 0.7532, 0.4259, 0.6922, 0.4138, 0.1901, 0.4205, 0.2513, 0.397, 0.2619, 0.3891, 0.2014, 0.4399, 0.6225, 0.4434, 0.6843, 0.4259, 0.6922, 0.4214, 0.6308, 0.4018, 0.13, 0.4138, 0.1901, 0.3891, 0.2014, 0.3757, 0.1424, 0.437, 0.5606, 0.4399, 0.6225, 0.4214, 0.6308, 0.4176, 0.5693, 0.3719, 0.07362, 0.4018, 0.13, 0.3757, 0.1424, 0.3462, 0.08774, 0.4342, 0.4986, 0.437, 0.5606, 0.4176, 0.5693, 0.414, 0.5077, 0.264, 0.04137, 0.3719, 0.07362, 0.3462, 0.08774, 0.2625, 0.05352, 0.4315, 0.4366, 0.4342, 0.4986, 0.414, 0.5077, 0.4106, 0.4461, 0.3757, 0.1424, 0.3891, 0.2014, 0.366, 0.2146, 0.3522, 0.1563, 0.4176, 0.5693, 0.4214, 0.6308, 0.4027, 0.6412, 0.3981, 0.5801, 0.3462, 0.08774, 0.3757, 0.1424, 0.3522, 0.1563, 0.3248, 0.1025, 0.414, 0.5077, 0.4176, 0.5693, 0.3981, 0.5801, 0.3939, 0.5188, 0.2625, 0.05352, 0.3462, 0.08774, 0.3248, 0.1025, 0.2578, 0.06541, 0.4106, 0.4461, 0.414, 0.5077, 0.3939, 0.5188, 0.3898, 0.4575, 0.4068, 0.3845, 0.4106, 0.4461, 0.3898, 0.4575, 0.3855, 0.3963, 0.4407, 0.8135, 0.4566, 0.8719, 0.4473, 0.8776, 0.4269, 0.8214, 0.4025, 0.3231, 0.4068, 0.3845, 0.3855, 0.3963, 0.3806, 0.3352, 0.4319, 0.7532, 0.4407, 0.8135, 0.4269, 0.8214, 0.4157, 0.7623, 0.397, 0.2619, 0.4025, 0.3231, 0.3806, 0.3352, 0.3745, 0.2746, 0.4259, 0.6922, 0.4319, 0.7532, 0.4157, 0.7623, 0.4083, 0.702, 0.3891, 0.2014, 0.397, 0.2619, 0.3745, 0.2746, 0.366, 0.2146, 0.4214, 0.6308, 0.4259, 0.6922, 0.4083, 0.702, 0.4027, 0.6412, 0.4269, 0.8214, 0.4473, 0.8776, 0.4381, 0.8846, 0.4128, 0.831, 0.3806, 0.3352, 0.3855, 0.3963, 0.3646, 0.4096, 0.3593, 0.3488, 0.4157, 0.7623, 0.4269, 0.8214, 0.4128, 0.831, 0.3992, 0.7731, 0.3745, 0.2746, 0.3806, 0.3352, 0.3593, 0.3488, 0.3529, 0.2885, 0.4083, 0.702, 0.4157, 0.7623, 0.3992, 0.7731, 0.3904, 0.7136, 0.366, 0.2146, 0.3745, 0.2746, 0.3529, 0.2885, 0.3442, 0.2289, 0.4027, 0.6412, 0.4083, 0.702, 0.3904, 0.7136, 0.3839, 0.6532, 0.3522, 0.1563, 0.366, 0.2146, 0.3442, 0.2289, 0.3308, 0.1709, 0.3981, 0.5801, 0.4027, 0.6412, 0.3839, 0.6532, 0.3786, 0.5925, 0.3248, 0.1025, 0.3522, 0.1563, 0.3308, 0.1709, 0.3061, 0.1171, 0.3939, 0.5188, 0.3981, 0.5801, 0.3786, 0.5925, 0.3739, 0.5315, 0.2578, 0.06541, 0.3248, 0.1025, 0.3061, 0.1171, 0.2513, 0.07681, 0.3898, 0.4575, 0.3939, 0.5188, 0.3739, 0.5315, 0.3693, 0.4705, 0.3855, 0.3963, 0.3898, 0.4575, 0.3693, 0.4705, 0.3646, 0.4096, 0.3786, 0.5925, 0.3839, 0.6532, 0.3648, 0.6666, 0.359, 0.6061, 0.3061, 0.1171, 0.3308, 0.1709, 0.3111, 0.1856, 0.2892, 0.1313, 0.3739, 0.5315, 0.3786, 0.5925, 0.359, 0.6061, 0.3538, 0.5454, 0.2513, 0.07681, 0.3061, 0.1171, 0.2892, 0.1313, 0.2438, 0.08756, 0.3693, 0.4705, 0.3739, 0.5315, 0.3538, 0.5454, 0.349, 0.4846, 0.3646, 0.4096, 0.3693, 0.4705, 0.349, 0.4846, 0.344, 0.4239, 0.4128, 0.831, 0.4381, 0.8846, 0.4292, 0.8926, 0.3984, 0.8419, 0.3593, 0.3488, 0.3646, 0.4096, 0.344, 0.4239, 0.3386, 0.3633, 0.3992, 0.7731, 0.4128, 0.831, 0.3984, 0.8419, 0.3823, 0.7853, 0.3529, 0.2885, 0.3593, 0.3488, 0.3386, 0.3633, 0.3322, 0.3031, 0.3904, 0.7136, 0.3992, 0.7731, 0.3823, 0.7853, 0.3721, 0.7265, 0.3442, 0.2289, 0.3529, 0.2885, 0.3322, 0.3031, 0.3237, 0.2436, 0.3839, 0.6532, 0.3904, 0.7136, 0.3721, 0.7265, 0.3648, 0.6666, 0.3308, 0.1709, 0.3442, 0.2289, 0.3237, 0.2436, 0.3111, 0.1856, 0.3386, 0.3633, 0.344, 0.4239, 0.3237, 0.4386, 0.3184, 0.378, 0.3823, 0.7853, 0.3984, 0.8419, 0.3835, 0.8542, 0.3647, 0.7987, 0.3322, 0.3031, 0.3386, 0.3633, 0.3184, 0.378, 0.3121, 0.3178, 0.3721, 0.7265, 0.3823, 0.7853, 0.3647, 0.7987, 0.3533, 0.7404, 0.3237, 0.2436, 0.3322, 0.3031, 0.3121, 0.3178, 0.304, 0.2582, 0.3648, 0.6666, 0.3721, 0.7265, 0.3533, 0.7404, 0.3453, 0.6808, 0.3111, 0.1856, 0.3237, 0.2436, 0.304, 0.2582, 0.2925, 0.1999, 0.359, 0.6061, 0.3648, 0.6666, 0.3453, 0.6808, 0.3391, 0.6206, 0.2892, 0.1313, 0.3111, 0.1856, 0.2925, 0.1999, 0.2735, 0.1446, 0.3538, 0.5454, 0.359, 0.6061, 0.3391, 0.6206, 0.3337, 0.56, 0.2438, 0.08756, 0.2892, 0.1313, 0.2735, 0.1446, 0.2357, 0.09754, 0.349, 0.4846, 0.3538, 0.5454, 0.3337, 0.56, 0.3287, 0.4993, 0.344, 0.4239, 0.349, 0.4846, 0.3287, 0.4993, 0.3237, 0.4386, 0.3984, 0.8419, 0.4292, 0.8926, 0.4206, 0.9016, 0.3835, 0.8542, 0.2735, 0.1446, 0.2925, 0.1999, 0.2749, 0.2134, 0.2585, 0.157, 0.3337, 0.56, 0.3391, 0.6206, 0.3188, 0.6353, 0.3134, 0.5748, 0.2357, 0.09754, 0.2735, 0.1446, 0.2585, 0.157, 0.2272, 0.1066, 0.3287, 0.4993, 0.3337, 0.56, 0.3134, 0.5748, 0.3085, 0.514, 0.3237, 0.4386, 0.3287, 0.4993, 0.3085, 0.514, 0.3036, 0.4532, 0.3835, 0.8542, 0.4206, 0.9016, 0.4124, 0.9115, 0.3679, 0.8674, 0.3184, 0.378, 0.3237, 0.4386, 0.3036, 0.4532, 0.2985, 0.3925, 0.3647, 0.7987, 0.3835, 0.8542, 0.3679, 0.8674, 0.3463, 0.813, 0.3121, 0.3178, 0.3184, 0.378, 0.2985, 0.3925, 0.2926, 0.3321, 0.3533, 0.7404, 0.3647, 0.7987, 0.3463, 0.813, 0.3338, 0.755, 0.304, 0.2582, 0.3121, 0.3178, 0.2926, 0.3321, 0.2852, 0.2723, 0.3453, 0.6808, 0.3533, 0.7404, 0.3338, 0.755, 0.3253, 0.6955, 0.2925, 0.1999, 0.304, 0.2582, 0.2852, 0.2723, 0.2749, 0.2134, 0.3391, 0.6206, 0.3453, 0.6808, 0.3253, 0.6955, 0.3188, 0.6353, 0.2926, 0.3321, 0.2985, 0.3925, 0.2788, 0.4063, 0.2734, 0.3456, 0.3338, 0.755, 0.3463, 0.813, 0.3267, 0.8277, 0.3133, 0.7698, 0.2852, 0.2723, 0.2926, 0.3321, 0.2734, 0.3456, 0.2668, 0.2853, 0.3253, 0.6955, 0.3338, 0.755, 0.3133, 0.7698, 0.3046, 0.7102, 0.2749, 0.2134, 0.2852, 0.2723, 0.2668, 0.2853, 0.2579, 0.2258, 0.3188, 0.6353, 0.3253, 0.6955, 0.3046, 0.7102, 0.2982, 0.6498, 0.2585, 0.157, 0.2749, 0.2134, 0.2579, 0.2258, 0.2441, 0.168, 0.3134, 0.5748, 0.3188, 0.6353, 0.2982, 0.6498, 0.2929, 0.5891, 0.2272, 0.1066, 0.2585, 0.157, 0.2441, 0.168, 0.2183, 0.1147, 0.3085, 0.514, 0.3134, 0.5748, 0.2929, 0.5891, 0.2881, 0.5282, 0.3036, 0.4532, 0.3085, 0.514, 0.2881, 0.5282, 0.2836, 0.4672, 0.3679, 0.8674, 0.4124, 0.9115, 0.4049, 0.9222, 0.3511, 0.8815, 0.2985, 0.3925, 0.3036, 0.4532, 0.2836, 0.4672, 0.2788, 0.4063, 0.3463, 0.813, 0.3679, 0.8674, 0.3511, 0.8815, 0.3267, 0.8277, 0.2183, 0.1147, 0.2441, 0.168, 0.23, 0.1777, 0.2091, 0.1218, 0.2881, 0.5282, 0.2929, 0.5891, 0.272, 0.6025, 0.2676, 0.5413, 0.2836, 0.4672, 0.2881, 0.5282, 0.2676, 0.5413, 0.2635, 0.4801, 0.3511, 0.8815, 0.4049, 0.9222, 0.3983, 0.9335, 0.3326, 0.8962, 0.2788, 0.4063, 0.2836, 0.4672, 0.2635, 0.4801, 0.2593, 0.4189, 0.3267, 0.8277, 0.3511, 0.8815, 0.3326, 0.8962, 0.3055, 0.8424, 0.2734, 0.3456, 0.2788, 0.4063, 0.2593, 0.4189, 0.2546, 0.3578, 0.3133, 0.7698, 0.3267, 0.8277, 0.3055, 0.8424, 0.2917, 0.7841, 0.2668, 0.2853, 0.2734, 0.3456, 0.2546, 0.3578, 0.2489, 0.297, 0.3046, 0.7102, 0.3133, 0.7698, 0.2917, 0.7841, 0.2831, 0.7242, 0.2579, 0.2258, 0.2668, 0.2853, 0.2489, 0.297, 0.2414, 0.2367, 0.2982, 0.6498, 0.3046, 0.7102, 0.2831, 0.7242, 0.277, 0.6636, 0.2441, 0.168, 0.2579, 0.2258, 0.2414, 0.2367, 0.23, 0.1777, 0.2929, 0.5891, 0.2982, 0.6498, 0.277, 0.6636, 0.272, 0.6025, 0.2917, 0.7841, 0.3055, 0.8424, 0.2822, 0.8564, 0.2687, 0.7974, 0.2489, 0.297, 0.2546, 0.3578, 0.2359, 0.3683, 0.2313, 0.307, 0.2831, 0.7242, 0.2917, 0.7841, 0.2687, 0.7974, 0.2607, 0.7369, 0.2414, 0.2367, 0.2489, 0.297, 0.2313, 0.307, 0.2252, 0.246, 0.277, 0.6636, 0.2831, 0.7242, 0.2607, 0.7369, 0.2551, 0.6759, 0.23, 0.1777, 0.2414, 0.2367, 0.2252, 0.246, 0.2161, 0.1859, 0.272, 0.6025, 0.277, 0.6636, 0.2551, 0.6759, 0.2507, 0.6145, 0.2091, 0.1218, 0.23, 0.1777, 0.2161, 0.1859, 0.1998, 0.1276, 0.2676, 0.5413, 0.272, 0.6025, 0.2507, 0.6145, 0.2469, 0.553, 0.2635, 0.4801, 0.2676, 0.5413, 0.2469, 0.553, 0.2434, 0.4914, 0.3326, 0.8962, 0.3983, 0.9335, 0.3934, 0.9453, 0.3115, 0.9109, 0.2593, 0.4189, 0.2635, 0.4801, 0.2434, 0.4914, 0.2398, 0.4298, 0.3055, 0.8424, 0.3326, 0.8962, 0.3115, 0.9109, 0.2822, 0.8564, 0.2546, 0.3578, 0.2593, 0.4189, 0.2398, 0.4298, 0.2359, 0.3683, 0.2469, 0.553, 0.2507, 0.6145, 0.2291, 0.6245, 0.226, 0.5626, 0.2434, 0.4914, 0.2469, 0.553, 0.226, 0.5626, 0.2232, 0.5006, 0.3115, 0.9109, 0.3934, 0.9453, 0.3915, 0.9575, 0.2863, 0.9251, 0.2398, 0.4298, 0.2434, 0.4914, 0.2232, 0.5006, 0.2204, 0.4387, 0.2822, 0.8564, 0.3115, 0.9109, 0.2863, 0.9251, 0.2563, 0.8689, 0.2359, 0.3683, 0.2398, 0.4298, 0.2204, 0.4387, 0.2174, 0.3768, 0.2687, 0.7974, 0.2822, 0.8564, 0.2563, 0.8689, 0.2441, 0.8089, 0.2313, 0.307, 0.2359, 0.3683, 0.2174, 0.3768, 0.2138, 0.315, 0.2607, 0.7369, 0.2687, 0.7974, 0.2441, 0.8089, 0.2373, 0.7478, 0.2252, 0.246, 0.2313, 0.307, 0.2138, 0.315, 0.2092, 0.2535, 0.2551, 0.6759, 0.2607, 0.7369, 0.2373, 0.7478, 0.2326, 0.6863, 0.2161, 0.1859, 0.2252, 0.246, 0.2092, 0.2535, 0.2024, 0.1923, 0.2507, 0.6145, 0.2551, 0.6759, 0.2326, 0.6863, 0.2291, 0.6245, 0.1998, 0.1276, 0.2161, 0.1859, 0.2024, 0.1923, 0.1904, 0.1323, 0.2138, 0.315, 0.2174, 0.3768, 0.1989, 0.3831, 0.1965, 0.321, 0.2373, 0.7478, 0.2441, 0.8089, 0.218, 0.818, 0.2129, 0.7562, 0.2092, 0.2535, 0.2138, 0.315, 0.1965, 0.321, 0.1933, 0.2589, 0.2326, 0.6863, 0.2373, 0.7478, 0.2129, 0.7562, 0.2096, 0.6942, 0.2024, 0.1923, 0.2092, 0.2535, 0.1933, 0.2589, 0.1888, 0.197, 0.2291, 0.6245, 0.2326, 0.6863, 0.2096, 0.6942, 0.207, 0.632, 0.1904, 0.1323, 0.2024, 0.1923, 0.1888, 0.197, 0.1808, 0.1357, 0.226, 0.5626, 0.2291, 0.6245, 0.207, 0.632, 0.2049, 0.5698, 0.2232, 0.5006, 0.226, 0.5626, 0.2049, 0.5698, 0.2029, 0.5076, 0.2863, 0.9251, 0.3915, 0.9575, 0.3962, 0.9696, 0.2544, 0.9378, 0.2204, 0.4387, 0.2232, 0.5006, 0.2029, 0.5076, 0.201, 0.4453, 0.2563, 0.8689, 0.2863, 0.9251, 0.2544, 0.9378, 0.2276, 0.8791, 0.2174, 0.3768, 0.2204, 0.4387, 0.201, 0.4453, 0.1989, 0.3831, 0.2441, 0.8089, 0.2563, 0.8689, 0.2276, 0.8791, 0.218, 0.818, 0.2029, 0.5076, 0.2049, 0.5698, 0.1835, 0.5743, 0.1825, 0.5119, 0.2544, 0.9378, 0.3962, 0.9696, 0.4191, 0.9806, 0.2133, 0.9472, 0.201, 0.4453, 0.2029, 0.5076, 0.1825, 0.5119, 0.1815, 0.4495, 0.2276, 0.8791, 0.2544, 0.9378, 0.2133, 0.9472, 0.196, 0.8859, 0.1989, 0.3831, 0.201, 0.4453, 0.1815, 0.4495, 0.1804, 0.3871, 0.218, 0.818, 0.2276, 0.8791, 0.196, 0.8859, 0.1906, 0.8238, 0.1965, 0.321, 0.1989, 0.3831, 0.1804, 0.3871, 0.1792, 0.3247, 0.2129, 0.7562, 0.218, 0.818, 0.1906, 0.8238, 0.1878, 0.7615, 0.1933, 0.2589, 0.1965, 0.321, 0.1792, 0.3247, 0.1776, 0.2623, 0.2096, 0.6942, 0.2129, 0.7562, 0.1878, 0.7615, 0.186, 0.6992, 0.1888, 0.197, 0.1933, 0.2589, 0.1776, 0.2623, 0.1753, 0.1999, 0.207, 0.632, 0.2096, 0.6942, 0.186, 0.6992, 0.1847, 0.6368, 0.1808, 0.1357, 0.1888, 0.197, 0.1753, 0.1999, 0.1712, 0.1377, 0.2049, 0.5698, 0.207, 0.632, 0.1847, 0.6368, 0.1835, 0.5743, 0.8545, 0.7615, 0.8573, 0.8238, 0.8291, 0.826, 0.829, 0.7635, 0.8442, 0.2623, 0.8458, 0.3247, 0.8286, 0.326, 0.8285, 0.2635, 0.8527, 0.6992, 0.8545, 0.7615, 0.829, 0.7635, 0.8289, 0.701, 0.8419, 0.1999, 0.8442, 0.2623, 0.8285, 0.2635, 0.8284, 0.201, 0.8513, 0.6368, 0.8527, 0.6992, 0.8289, 0.701, 0.8288, 0.6385, 0.8379, 0.1377, 0.8419, 0.1999, 0.8284, 0.201, 0.8282, 0.1385, 0.8502, 0.5743, 0.8513, 0.6368, 0.8288, 0.6385, 0.8288, 0.576, 0.8492, 0.5119, 0.8502, 0.5743, 0.8288, 0.576, 0.8287, 0.5135, 0.88, 0.9472, 1.086, 0.9806, 1.157, 0.9865, 0.8302, 0.951, 0.8482, 0.4495, 0.8492, 0.5119, 0.8287, 0.5135, 0.8287, 0.451, 0.8627, 0.8859, 0.88, 0.9472, 0.8302, 0.951, 0.8294, 0.8885, 0.8471, 0.3871, 0.8482, 0.4495, 0.8287, 0.451, 0.8286, 0.3885, 0.8573, 0.8238, 0.8627, 0.8859, 0.8294, 0.8885, 0.8291, 0.826, 0.8458, 0.3247, 0.8471, 0.3871, 0.8286, 0.3885, 0.8286, 0.326, 0.8287, 0.5135, 0.8288, 0.576, 0.8074, 0.5746, 0.8083, 0.5122, 0.8302, 0.951, 1.157, 0.9865, 0.5658, 0.9814, 0.7799, 0.9478, 0.8287, 0.451, 0.8287, 0.5135, 0.8083, 0.5122, 0.8092, 0.4497, 0.8294, 0.8885, 0.8302, 0.951, 0.7799, 0.9478, 0.7959, 0.8864, 0.8286, 0.3885, 0.8287, 0.451, 0.8092, 0.4497, 0.8102, 0.3873, 0.8291, 0.826, 0.8294, 0.8885, 0.7959, 0.8864, 0.8009, 0.8242, 0.8286, 0.326, 0.8286, 0.3885, 0.8102, 0.3873, 0.8113, 0.3249, 0.829, 0.7635, 0.8291, 0.826, 0.8009, 0.8242, 0.8034, 0.7619, 0.8285, 0.2635, 0.8286, 0.326, 0.8113, 0.3249, 0.8128, 0.2625, 0.8289, 0.701, 0.829, 0.7635, 0.8034, 0.7619, 0.8051, 0.6995, 0.8284, 0.201, 0.8285, 0.2635, 0.8128, 0.2625, 0.8149, 0.2001, 0.8288, 0.6385, 0.8289, 0.701, 0.8051, 0.6995, 0.8063, 0.637, 0.8282, 0.1385, 0.8284, 0.201, 0.8149, 0.2001, 0.8186, 0.1379, 0.8288, 0.576, 0.8288, 0.6385, 0.8063, 0.637, 0.8074, 0.5746, 0.8128, 0.2625, 0.8113, 0.3249, 0.7941, 0.3214, 0.797, 0.2593, 0.8051, 0.6995, 0.8034, 0.7619, 0.7783, 0.7568, 0.7815, 0.6948, 0.8149, 0.2001, 0.8128, 0.2625, 0.797, 0.2593, 0.8014, 0.1974, 0.8063, 0.637, 0.8051, 0.6995, 0.7815, 0.6948, 0.784, 0.6326, 0.8186, 0.1379, 0.8149, 0.2001, 0.8014, 0.1974, 0.809, 0.1359, 0.8074, 0.5746, 0.8063, 0.637, 0.784, 0.6326, 0.786, 0.5703, 0.8083, 0.5122, 0.8074, 0.5746, 0.786, 0.5703, 0.7879, 0.5081, 0.7799, 0.9478, 0.5658, 0.9814, 0.5916, 0.9707, 0.7379, 0.9388, 0.8092, 0.4497, 0.8083, 0.5122, 0.7879, 0.5081, 0.7898, 0.4458, 0.7959, 0.8864, 0.7799, 0.9478, 0.7379, 0.9388, 0.7641, 0.8799, 0.8102, 0.3873, 0.8092, 0.4497, 0.7898, 0.4458, 0.7917, 0.3836, 0.8009, 0.8242, 0.7959, 0.8864, 0.7641, 0.8799, 0.7734, 0.8187, 0.8113, 0.3249, 0.8102, 0.3873, 0.7917, 0.3836, 0.7941, 0.3214, 0.8034, 0.7619, 0.8009, 0.8242, 0.7734, 0.8187, 0.7783, 0.7568, 0.7898, 0.4458, 0.7879, 0.5081, 0.7676, 0.5014, 0.7703, 0.4394, 0.7641, 0.8799, 0.7379, 0.9388, 0.7053, 0.9264, 0.7351, 0.87, 0.7917, 0.3836, 0.7898, 0.4458, 0.7703, 0.4394, 0.7733, 0.3775, 0.7734, 0.8187, 0.7641, 0.8799, 0.7351, 0.87, 0.7471, 0.8099, 0.7941, 0.3214, 0.7917, 0.3836, 0.7733, 0.3775, 0.7767, 0.3157, 0.7783, 0.7568, 0.7734, 0.8187, 0.7471, 0.8099, 0.7539, 0.7487, 0.797, 0.2593, 0.7941, 0.3214, 0.7767, 0.3157, 0.7812, 0.2541, 0.7815, 0.6948, 0.7783, 0.7568, 0.7539, 0.7487, 0.7584, 0.6871, 0.8014, 0.1974, 0.797, 0.2593, 0.7812, 0.2541, 0.7878, 0.1928, 0.784, 0.6326, 0.7815, 0.6948, 0.7584, 0.6871, 0.7619, 0.6253, 0.809, 0.1359, 0.8014, 0.1974, 0.7878, 0.1928, 0.7994, 0.1327, 0.786, 0.5703, 0.784, 0.6326, 0.7619, 0.6253, 0.7648, 0.5634, 0.7879, 0.5081, 0.786, 0.5703, 0.7648, 0.5634, 0.7676, 0.5014, 0.7379, 0.9388, 0.5916, 0.9707, 0.5974, 0.9586, 0.7053, 0.9264, 0.7878, 0.1928, 0.7812, 0.2541, 0.7652, 0.2468, 0.7741, 0.1865, 0.7619, 0.6253, 0.7584, 0.6871, 0.7359, 0.6769, 0.7402, 0.6155, 0.7994, 0.1327, 0.7878, 0.1928, 0.7741, 0.1865, 0.79, 0.1281, 0.7648, 0.5634, 0.7619, 0.6253, 0.7402, 0.6155, 0.7439, 0.5539, 0.7676, 0.5014, 0.7648, 0.5634, 0.7439, 0.5539, 0.7474, 0.4923, 0.7053, 0.9264, 0.5974, 0.9586, 0.5958, 0.9465, 0.6795, 0.9123, 0.7703, 0.4394, 0.7676, 0.5014, 0.7474, 0.4923, 0.7509, 0.4307, 0.7351, 0.87, 0.7053, 0.9264, 0.6795, 0.9123, 0.709, 0.8576, 0.7733, 0.3775, 0.7703, 0.4394, 0.7509, 0.4307, 0.7547, 0.3692, 0.7471, 0.8099, 0.7351, 0.87, 0.709, 0.8576, 0.7224, 0.7986, 0.7767, 0.3157, 0.7733, 0.3775, 0.7547, 0.3692, 0.7593, 0.3078, 0.7539, 0.7487, 0.7471, 0.8099, 0.7224, 0.7986, 0.7303, 0.7381, 0.7812, 0.2541, 0.7767, 0.3157, 0.7593, 0.3078, 0.7652, 0.2468, 0.7584, 0.6871, 0.7539, 0.7487, 0.7303, 0.7381, 0.7359, 0.6769, 0.709, 0.8576, 0.6795, 0.9123, 0.6581, 0.8975, 0.6855, 0.8437, 0.7547, 0.3692, 0.7509, 0.4307, 0.7314, 0.4199, 0.7361, 0.3588, 0.7224, 0.7986, 0.709, 0.8576, 0.6855, 0.8437, 0.6993, 0.7854, 0.7593, 0.3078, 0.7547, 0.3692, 0.7361, 0.3588, 0.7416, 0.298, 0.7303, 0.7381, 0.7224, 0.7986, 0.6993, 0.7854, 0.7078, 0.7254, 0.7652, 0.2468, 0.7593, 0.3078, 0.7416, 0.298, 0.749, 0.2377, 0.7359, 0.6769, 0.7303, 0.7381, 0.7078, 0.7254, 0.714, 0.6648, 0.7741, 0.1865, 0.7652, 0.2468, 0.749, 0.2377, 0.7602, 0.1786, 0.7402, 0.6155, 0.7359, 0.6769, 0.714, 0.6648, 0.7189, 0.6037, 0.79, 0.1281, 0.7741, 0.1865, 0.7602, 0.1786, 0.7806, 0.1224, 0.7439, 0.5539, 0.7402, 0.6155, 0.7189, 0.6037, 0.7232, 0.5425, 0.7474, 0.4923, 0.7439, 0.5539, 0.7232, 0.5425, 0.7273, 0.4812, 0.6795, 0.9123, 0.5958, 0.9465, 0.5911, 0.9346, 0.6581, 0.8975, 0.7509, 0.4307, 0.7474, 0.4923, 0.7273, 0.4812, 0.7314, 0.4199, 0.7189, 0.6037, 0.714, 0.6648, 0.6927, 0.6512, 0.698, 0.5904, 0.7806, 0.1224, 0.7602, 0.1786, 0.7462, 0.169, 0.7715, 0.1154, 0.7232, 0.5425, 0.7189, 0.6037, 0.698, 0.5904, 0.7027, 0.5295, 0.7273, 0.4812, 0.7232, 0.5425, 0.7027, 0.5295, 0.7072, 0.4685, 0.6581, 0.8975, 0.5911, 0.9346, 0.5846, 0.9232, 0.6394, 0.8829, 0.7314, 0.4199, 0.7273, 0.4812, 0.7072, 0.4685, 0.7119, 0.4075, 0.6855, 0.8437, 0.6581, 0.8975, 0.6394, 0.8829, 0.6641, 0.8291, 0.7361, 0.3588, 0.7314, 0.4199, 0.7119, 0.4075, 0.7172, 0.3468, 0.6993, 0.7854, 0.6855, 0.8437, 0.6641, 0.8291, 0.6775, 0.7711, 0.7416, 0.298, 0.7361, 0.3588, 0.7172, 0.3468, 0.7237, 0.2864, 0.7078, 0.7254, 0.6993, 0.7854, 0.6775, 0.7711, 0.6862, 0.7115, 0.749, 0.2377, 0.7416, 0.298, 0.7237, 0.2864, 0.7325, 0.2269, 0.714, 0.6648, 0.7078, 0.7254, 0.6862, 0.7115, 0.6927, 0.6512, 0.7602, 0.1786, 0.749, 0.2377, 0.7325, 0.2269, 0.7462, 0.169, 0.7172, 0.3468, 0.7119, 0.4075, 0.6923, 0.3939, 0.6981, 0.3334, 0.6775, 0.7711, 0.6641, 0.8291, 0.6444, 0.8144, 0.657, 0.7564, 0.7237, 0.2864, 0.7172, 0.3468, 0.6981, 0.3334, 0.7055, 0.2735, 0.6862, 0.7115, 0.6775, 0.7711, 0.657, 0.7564, 0.6655, 0.6969, 0.7325, 0.2269, 0.7237, 0.2864, 0.7055, 0.2735, 0.7156, 0.2147, 0.6927, 0.6512, 0.6862, 0.7115, 0.6655, 0.6969, 0.672, 0.6367, 0.7462, 0.169, 0.7325, 0.2269, 0.7156, 0.2147, 0.7318, 0.1581, 0.698, 0.5904, 0.6927, 0.6512, 0.672, 0.6367, 0.6774, 0.5761, 0.7715, 0.1154, 0.7462, 0.169, 0.7318, 0.1581, 0.7626, 0.1074, 0.7027, 0.5295, 0.698, 0.5904, 0.6774, 0.5761, 0.6823, 0.5154, 0.7072, 0.4685, 0.7027, 0.5295, 0.6823, 0.5154, 0.6872, 0.4546, 0.6394, 0.8829, 0.5846, 0.9232, 0.5772, 0.9124, 0.6225, 0.8687, 0.7119, 0.4075, 0.7072, 0.4685, 0.6872, 0.4546, 0.6923, 0.3939, 0.6641, 0.8291, 0.6394, 0.8829, 0.6225, 0.8687, 0.6444, 0.8144, 0.7626, 0.1074, 0.7318, 0.1581, 0.7168, 0.1458, 0.7539, 0.09843, 0.6823, 0.5154, 0.6774, 0.5761, 0.6571, 0.5614, 0.6621, 0.5007, 0.6872, 0.4546, 0.6823, 0.5154, 0.6621, 0.5007, 0.667, 0.44, 0.6225, 0.8687, 0.5772, 0.9124, 0.5691, 0.9025, 0.6068, 0.8554, 0.6923, 0.3939, 0.6872, 0.4546, 0.667, 0.44, 0.6724, 0.3794, 0.6444, 0.8144, 0.6225, 0.8687, 0.6068, 0.8554, 0.6259, 0.8001, 0.6981, 0.3334, 0.6923, 0.3939, 0.6724, 0.3794, 0.6787, 0.3192, 0.657, 0.7564, 0.6444, 0.8144, 0.6259, 0.8001, 0.6374, 0.7418, 0.7055, 0.2735, 0.6981, 0.3334, 0.6787, 0.3192, 0.6866, 0.2596, 0.6655, 0.6969, 0.657, 0.7564, 0.6374, 0.7418, 0.6454, 0.6822, 0.7156, 0.2147, 0.7055, 0.2735, 0.6866, 0.2596, 0.698, 0.2013, 0.672, 0.6367, 0.6655, 0.6969, 0.6454, 0.6822, 0.6517, 0.622, 0.7318, 0.1581, 0.7156, 0.2147, 0.698, 0.2013, 0.7168, 0.1458, 0.6774, 0.5761, 0.672, 0.6367, 0.6517, 0.622, 0.6571, 0.5614, 0.6374, 0.7418, 0.6259, 0.8001, 0.6082, 0.7866, 0.6185, 0.7277, 0.6866, 0.2596, 0.6787, 0.3192, 0.6586, 0.3045, 0.6671, 0.245, 0.6454, 0.6822, 0.6374, 0.7418, 0.6185, 0.7277, 0.6259, 0.6679, 0.698, 0.2013, 0.6866, 0.2596, 0.6671, 0.245, 0.6796, 0.187, 0.6517, 0.622, 0.6454, 0.6822, 0.6259, 0.6679, 0.6318, 0.6075, 0.7168, 0.1458, 0.698, 0.2013, 0.6796, 0.187, 0.7012, 0.1326, 0.6571, 0.5614, 0.6517, 0.622, 0.6318, 0.6075, 0.6369, 0.5468, 0.7539, 0.09843, 0.7168, 0.1458, 0.7012, 0.1326, 0.7458, 0.08853, 0.6621, 0.5007, 0.6571, 0.5614, 0.6369, 0.5468, 0.6418, 0.486, 0.667, 0.44, 0.6621, 0.5007, 0.6418, 0.486, 0.6468, 0.4252, 0.6068, 0.8554, 0.5691, 0.9025, 0.5605, 0.8934, 0.5918, 0.843, 0.6724, 0.3794, 0.667, 0.44, 0.6468, 0.4252, 0.6522, 0.3647, 0.6259, 0.8001, 0.6068, 0.8554, 0.5918, 0.843, 0.6082, 0.7866, 0.6787, 0.3192, 0.6724, 0.3794, 0.6522, 0.3647, 0.6586, 0.3045, 0.6418, 0.486, 0.6369, 0.5468, 0.6169, 0.5328, 0.6215, 0.4718, 0.6468, 0.4252, 0.6418, 0.486, 0.6215, 0.4718, 0.6262, 0.4109, 0.5918, 0.843, 0.5605, 0.8934, 0.5516, 0.8853, 0.5774, 0.832, 0.6522, 0.3647, 0.6468, 0.4252, 0.6262, 0.4109, 0.6315, 0.3502, 0.6082, 0.7866, 0.5918, 0.843, 0.5774, 0.832, 0.5913, 0.7742, 0.6586, 0.3045, 0.6522, 0.3647, 0.6315, 0.3502, 0.638, 0.2898, 0.6185, 0.7277, 0.6082, 0.7866, 0.5913, 0.7742, 0.6002, 0.7147, 0.6671, 0.245, 0.6586, 0.3045, 0.638, 0.2898, 0.6466, 0.2302, 0.6259, 0.6679, 0.6185, 0.7277, 0.6002, 0.7147, 0.6068, 0.6544, 0.6796, 0.187, 0.6671, 0.245, 0.6466, 0.2302, 0.66, 0.1723, 0.6318, 0.6075, 0.6259, 0.6679, 0.6068, 0.6544, 0.6121, 0.5937, 0.7012, 0.1326, 0.6796, 0.187, 0.66, 0.1723, 0.6844, 0.1185, 0.6369, 0.5468, 0.6318, 0.6075, 0.6121, 0.5937, 0.6169, 0.5328, 0.7458, 0.08853, 0.7012, 0.1326, 0.6844, 0.1185, 0.7382, 0.07784, 0.6466, 0.2302, 0.638, 0.2898, 0.6165, 0.2758, 0.625, 0.2159, 0.6068, 0.6544, 0.6002, 0.7147, 0.5823, 0.703, 0.5879, 0.6422, 0.66, 0.1723, 0.6466, 0.2302, 0.625, 0.2159, 0.6388, 0.1576, 0.6121, 0.5937, 0.6068, 0.6544, 0.5879, 0.6422, 0.5926, 0.5811, 0.6844, 0.1185, 0.66, 0.1723, 0.6388, 0.1576, 0.666, 0.1038, 0.6169, 0.5328, 0.6121, 0.5937, 0.5926, 0.5811, 0.5968, 0.5199, 0.7382, 0.07784, 0.6844, 0.1185, 0.666, 0.1038, 0.7317, 0.0665, 0.6215, 0.4718, 0.6169, 0.5328, 0.5968, 0.5199, 0.601, 0.4587, 0.6262, 0.4109, 0.6215, 0.4718, 0.601, 0.4587, 0.6053, 0.3975, 0.5774, 0.832, 0.5516, 0.8853, 0.5425, 0.8782, 0.5633, 0.8223, 0.6315, 0.3502, 0.6262, 0.4109, 0.6053, 0.3975, 0.6103, 0.3365, 0.5913, 0.7742, 0.5774, 0.832, 0.5633, 0.8223, 0.5747, 0.7633, 0.638, 0.2898, 0.6315, 0.3502, 0.6103, 0.3365, 0.6165, 0.2758, 0.6002, 0.7147, 0.5913, 0.7742, 0.5747, 0.7633, 0.5823, 0.703, 0.6053, 0.3975, 0.601, 0.4587, 0.5803, 0.447, 0.5841, 0.3855, 0.5633, 0.8223, 0.5425, 0.8782, 0.5331, 0.8724, 0.5494, 0.8141, 0.6103, 0.3365, 0.6053, 0.3975, 0.5841, 0.3855, 0.5884, 0.3241, 0.5747, 0.7633, 0.5633, 0.8223, 0.5494, 0.8141, 0.5585, 0.754, 0.6165, 0.2758, 0.6103, 0.3365, 0.5884, 0.3241, 0.594, 0.2631, 0.5823, 0.703, 0.5747, 0.7633, 0.5585, 0.754, 0.5646, 0.693, 0.625, 0.2159, 0.6165, 0.2758, 0.594, 0.2631, 0.602, 0.2026, 0.5879, 0.6422, 0.5823, 0.703, 0.5646, 0.693, 0.5692, 0.6317, 0.6388, 0.1576, 0.625, 0.2159, 0.602, 0.2026, 0.6155, 0.1436, 0.5926, 0.5811, 0.5879, 0.6422, 0.5692, 0.6317, 0.5732, 0.5702, 0.666, 0.1038, 0.6388, 0.1576, 0.6155, 0.1436, 0.6449, 0.08911, 0.5968, 0.5199, 0.5926, 0.5811, 0.5732, 0.5702, 0.5767, 0.5086, 0.7317, 0.0665, 0.666, 0.1038, 0.6449, 0.08911, 0.7267, 0.05465, 0.601, 0.4587, 0.5968, 0.5199, 0.5767, 0.5086, 0.5803, 0.447, 0.6155, 0.1436, 0.602, 0.2026, 0.5775, 0.1911, 0.5897, 0.1311, 0.5732, 0.5702, 0.5692, 0.6317, 0.5507, 0.6232, 0.5537, 0.5613, 0.6449, 0.08911, 0.6155, 0.1436, 0.5897, 0.1311, 0.6196, 0.0749, 0.5767, 0.5086, 0.5732, 0.5702, 0.5537, 0.5613, 0.5565, 0.4994, 0.7267, 0.05465, 0.6449, 0.08911, 0.6196, 0.0749, 0.7248, 0.04251, 0.5803, 0.447, 0.5767, 0.5086, 0.5565, 0.4994, 0.5593, 0.4374, 0.5841, 0.3855, 0.5803, 0.447, 0.5593, 0.4374, 0.5624, 0.3755, 0.5494, 0.8141, 0.5331, 0.8724, 0.5237, 0.8677, 0.5357, 0.8077, 0.5884, 0.3241, 0.5841, 0.3855, 0.5624, 0.3755, 0.566, 0.3137, 0.5585, 0.754, 0.5494, 0.8141, 0.5357, 0.8077, 0.5425, 0.7465, 0.594, 0.2631, 0.5884, 0.3241, 0.566, 0.3137, 0.5706, 0.2522, 0.5646, 0.693, 0.5585, 0.754, 0.5425, 0.7465, 0.5471, 0.685, 0.602, 0.2026, 0.594, 0.2631, 0.5706, 0.2522, 0.5775, 0.1911, 0.5692, 0.6317, 0.5646, 0.693, 0.5471, 0.685, 0.5507, 0.6232, 0.5357, 0.8077, 0.5237, 0.8677, 0.5141, 0.8643, 0.5221, 0.803, 0.566, 0.3137, 0.5624, 0.3755, 0.5403, 0.368, 0.5429, 0.3058, 0.5425, 0.7465, 0.5357, 0.8077, 0.5221, 0.803, 0.5267, 0.7411, 0.5706, 0.2522, 0.566, 0.3137, 0.5429, 0.3058, 0.5463, 0.2438, 0.5471, 0.685, 0.5425, 0.7465, 0.5267, 0.7411, 0.5298, 0.679, 0.5775, 0.1911, 0.5706, 0.2522, 0.5463, 0.2438, 0.5514, 0.182, 0.5507, 0.6232, 0.5471, 0.685, 0.5298, 0.679, 0.5322, 0.6169, 0.5897, 0.1311, 0.5775, 0.1911, 0.5514, 0.182, 0.5609, 0.1209, 0.5537, 0.5613, 0.5507, 0.6232, 0.5322, 0.6169, 0.5343, 0.5547, 0.6196, 0.0749, 0.5897, 0.1311, 0.5609, 0.1209, 0.5878, 0.06223, 0.5565, 0.4994, 0.5537, 0.5613, 0.5343, 0.5547, 0.5362, 0.4924, 0.7248, 0.04251, 0.6196, 0.0749, 0.5878, 0.06223, 0.7295, 0.03044, 0.5593, 0.4374, 0.5565, 0.4994, 0.5362, 0.4924, 0.5382, 0.4302, 0.5624, 0.3755, 0.5593, 0.4374, 0.5382, 0.4302, 0.5403, 0.368, 0.5343, 0.5547, 0.5322, 0.6169, 0.5138, 0.6129, 0.5148, 0.5505, 0.5878, 0.06223, 0.5609, 0.1209, 0.5294, 0.1141, 0.5467, 0.05284, 0.5362, 0.4924, 0.5343, 0.5547, 0.5148, 0.5505, 0.5158, 0.4881, 0.7295, 0.03044, 0.5878, 0.06223, 0.5467, 0.05284, 0.7524, 0.01944, 0.5382, 0.4302, 0.5362, 0.4924, 0.5158, 0.4881, 0.5169, 0.4257, 0.5403, 0.368, 0.5382, 0.4302, 0.5169, 0.4257, 0.518, 0.3632, 0.5221, 0.803, 0.5141, 0.8643, 0.5045, 0.8623, 0.5086, 0.8001, 0.5429, 0.3058, 0.5403, 0.368, 0.518, 0.3632, 0.5194, 0.3008, 0.5267, 0.7411, 0.5221, 0.803, 0.5086, 0.8001, 0.5109, 0.7377, 0.5463, 0.2438, 0.5429, 0.3058, 0.5194, 0.3008, 0.5212, 0.2385, 0.5298, 0.679, 0.5267, 0.7411, 0.5109, 0.7377, 0.5125, 0.6753, 0.5514, 0.182, 0.5463, 0.2438, 0.5212, 0.2385, 0.524, 0.1762, 0.5322, 0.6169, 0.5298, 0.679, 0.5125, 0.6753, 0.5138, 0.6129, 0.5609, 0.1209, 0.5514, 0.182, 0.524, 0.1762, 0.5294, 0.1141, 0.5194, 0.3008, 0.518, 0.3632, 0.4955, 0.3615, 0.4956, 0.299, 0.5109, 0.7377, 0.5086, 0.8001, 0.4951, 0.799, 0.4952, 0.7365, 0.5212, 0.2385, 0.5194, 0.3008, 0.4956, 0.299, 0.4956, 0.2365, 0.5125, 0.6753, 0.5109, 0.7377, 0.4952, 0.7365, 0.4953, 0.674, 0.524, 0.1762, 0.5212, 0.2385, 0.4956, 0.2365, 0.4958, 0.174, 0.5138, 0.6129, 0.5125, 0.6753, 0.4953, 0.674, 0.4953, 0.6115, 0.5294, 0.1141, 0.524, 0.1762, 0.4958, 0.174, 0.496, 0.1115, 0.5148, 0.5505, 0.5138, 0.6129, 0.4953, 0.6115, 0.4954, 0.549, 0.5467, 0.05284, 0.5294, 0.1141, 0.496, 0.1115, 0.4969, 0.04904, 0.5158, 0.4881, 0.5148, 0.5505, 0.4954, 0.549, 0.4954, 0.4865, 0.7524, 0.01944, 0.5467, 0.05284, 0.4969, 0.04904, 0.8233, 0.01348, 0.5169, 0.4257, 0.5158, 0.4881, 0.4954, 0.4865, 0.4954, 0.424, 0.518, 0.3632, 0.5169, 0.4257, 0.4954, 0.424, 0.4955, 0.3615, 0.5086, 0.8001, 0.5045, 0.8623, 0.4949, 0.8615, 0.4951, 0.799, 0.4969, 0.04904, 0.496, 0.1115, 0.4626, 0.1136, 0.4466, 0.05221, 0.4954, 0.4865, 0.4954, 0.549, 0.4759, 0.5503, 0.475, 0.4878, 0.8233, 0.01348, 0.4969, 0.04904, 1.113, 0.05221, 0.8991, 0.01856, 0.4954, 0.424, 0.4954, 0.4865, 0.475, 0.4878, 0.474, 0.4254, 0.4955, 0.3615, 0.4954, 0.424, 0.474, 0.4254, 0.473, 0.363, 0.4951, 0.799, 0.4949, 0.8615, 0.4853, 0.8621, 0.4816, 0.7999, 0.4956, 0.299, 0.4955, 0.3615, 0.473, 0.363, 0.4718, 0.3005, 0.4952, 0.7365, 0.4951, 0.799, 0.4816, 0.7999, 0.4795, 0.7375, 0.4956, 0.2365, 0.4956, 0.299, 0.4718, 0.3005, 0.4701, 0.2381, 0.4953, 0.674, 0.4952, 0.7365, 0.4795, 0.7375, 0.478, 0.6751, 0.4958, 0.174, 0.4956, 0.2365, 0.4701, 0.2381, 0.4676, 0.1758, 0.4953, 0.6115, 0.4953, 0.674, 0.478, 0.6751, 0.4769, 0.6127, 0.496, 0.1115, 0.4958, 0.174, 0.4676, 0.1758, 0.4626, 0.1136, 0.4954, 0.549, 0.4953, 0.6115, 0.4769, 0.6127, 0.4759, 0.5503, 0.4756, 0.8641, 0.4944, 0.924, 0.4661, 0.8673, 0.8278, 0.07596, 0.925, 0.02934, 0.9307, 0.04137, 0.4661, 0.8673, 0.4944, 0.924, 0.4566, 0.8719, 0.8278, 0.07596, 0.9307, 0.04137, 0.9292, 0.05352, 0.4566, 0.8719, 0.4944, 0.924, 0.4473, 0.8776, 0.8278, 0.07596, 0.9292, 0.05352, 0.9244, 0.06541, 0.4473, 0.8776, 0.4944, 0.924, 0.4381, 0.8846, 0.8278, 0.07596, 0.9244, 0.06541, 0.918, 0.07681, 0.4381, 0.8846, 0.4944, 0.924, 0.4292, 0.8926, 0.8278, 0.07596, 0.918, 0.07681, 0.9105, 0.08756, 0.4292, 0.8926, 0.4944, 0.924, 0.4206, 0.9016, 0.8278, 0.07596, 0.9105, 0.08756, 0.9024, 0.09754, 0.4206, 0.9016, 0.4944, 0.924, 0.4124, 0.9115, 0.8278, 0.07596, 0.9024, 0.09754, 0.8938, 0.1066, 0.4124, 0.9115, 0.4944, 0.924, 0.4049, 0.9222, 0.8278, 0.07596, 0.8938, 0.1066, 0.8849, 0.1147, 0.4049, 0.9222, 0.4944, 0.924, 0.3983, 0.9335, 0.8278, 0.07596, 0.8849, 0.1147, 0.8758, 0.1218, 0.3983, 0.9335, 0.4944, 0.924, 0.3934, 0.9453, 0.8278, 0.07596, 0.8758, 0.1218, 0.8665, 0.1276, 0.3934, 0.9453, 0.4944, 0.924, 0.3915, 0.9575, 0.8278, 0.07596, 0.8665, 0.1276, 0.857, 0.1323, 0.3915, 0.9575, 0.4944, 0.924, 0.3962, 0.9696, 0.8278, 0.07596, 0.857, 0.1323, 0.8475, 0.1357, 0.3962, 0.9696, 0.4944, 0.924, 0.4191, 0.9806, 0.8278, 0.07596, 0.8475, 0.1357, 0.8379, 0.1377, 0.4191, 0.9806, 0.4944, 0.924, 0.49, 0.9865, 0.8278, 0.07596, 0.8379, 0.1377, 0.8282, 0.1385, 0.49, 0.9865, 0.4944, 0.924, 0.5658, 0.9814, 0.8278, 0.07596, 0.8282, 0.1385, 0.8186, 0.1379, 0.5658, 0.9814, 0.4944, 0.924, 0.5916, 0.9707, 0.8278, 0.07596, 0.8186, 0.1379, 0.809, 0.1359, 0.5916, 0.9707, 0.4944, 0.924, 0.5974, 0.9586, 0.8278, 0.07596, 0.809, 0.1359, 0.7994, 0.1327, 0.5974, 0.9586, 0.4944, 0.924, 0.5958, 0.9465, 0.8278, 0.07596, 0.7994, 0.1327, 0.79, 0.1281, 0.5958, 0.9465, 0.4944, 0.924, 0.5911, 0.9346, 0.8278, 0.07596, 0.79, 0.1281, 0.7806, 0.1224, 0.5911, 0.9346, 0.4944, 0.924, 0.5846, 0.9232, 0.8278, 0.07596, 0.7806, 0.1224, 0.7715, 0.1154, 0.5846, 0.9232, 0.4944, 0.924, 0.5772, 0.9124, 0.8278, 0.07596, 0.7715, 0.1154, 0.7626, 0.1074, 0.5772, 0.9124, 0.4944, 0.924, 0.5691, 0.9025, 0.8278, 0.07596, 0.7626, 0.1074, 0.7539, 0.09843, 0.5691, 0.9025, 0.4944, 0.924, 0.5605, 0.8934, 0.8278, 0.07596, 0.7539, 0.09843, 0.7458, 0.08853, 0.5605, 0.8934, 0.4944, 0.924, 0.5516, 0.8853, 0.8278, 0.07596, 0.7458, 0.08853, 0.7382, 0.07784, 0.5516, 0.8853, 0.4944, 0.924, 0.5425, 0.8782, 0.8278, 0.07596, 0.7382, 0.07784, 0.7317, 0.0665, 0.8278, 0.07596, 0.7317, 0.0665, 0.7267, 0.05465, 0.5425, 0.8782, 0.4944, 0.924, 0.5331, 0.8724, 0.5331, 0.8724, 0.4944, 0.924, 0.5237, 0.8677, 0.8278, 0.07596, 0.7267, 0.05465, 0.7248, 0.04251, 0.5237, 0.8677, 0.4944, 0.924, 0.5141, 0.8643, 0.8278, 0.07596, 0.7248, 0.04251, 0.7295, 0.03044, 0.5141, 0.8643, 0.4944, 0.924, 0.5045, 0.8623, 0.8278, 0.07596, 0.7295, 0.03044, 0.7524, 0.01944, 0.5045, 0.8623, 0.4944, 0.924, 0.4949, 0.8615, 0.8278, 0.07596, 0.7524, 0.01944, 0.8233, 0.01348, 0.4949, 0.8615, 0.4944, 0.924, 0.4853, 0.8621, 0.8278, 0.07596, 0.8233, 0.01348, 0.8991, 0.01856, 0.4795, 0.7375, 0.4816, 0.7999, 0.468, 0.8026, 0.4637, 0.7407, 0.4701, 0.2381, 0.4718, 0.3005, 0.4482, 0.3052, 0.445, 0.2432, 0.478, 0.6751, 0.4795, 0.7375, 0.4637, 0.7407, 0.4607, 0.6786, 0.4676, 0.1758, 0.4701, 0.2381, 0.445, 0.2432, 0.44, 0.1813, 0.4769, 0.6127, 0.478, 0.6751, 0.4607, 0.6786, 0.4584, 0.6164, 0.4626, 0.1136, 0.4676, 0.1758, 0.44, 0.1813, 0.4308, 0.1201, 0.4759, 0.5503, 0.4769, 0.6127, 0.4584, 0.6164, 0.4564, 0.5542, 0.4466, 0.05221, 0.4626, 0.1136, 0.4308, 0.1201, 0.4045, 0.06118, 0.475, 0.4878, 0.4759, 0.5503, 0.4564, 0.5542, 0.4546, 0.4919, 0.2325, 0.01856, 0.4466, 0.05221, 0.4045, 0.06118, 0.2583, 0.02934, 0.474, 0.4254, 0.475, 0.4878, 0.4546, 0.4919, 0.4527, 0.4297, 0.4853, 0.8621, 0.4944, 0.924, 0.4756, 0.8641, 0.8278, 0.07596, 0.8991, 0.01856, 0.925, 0.02934, 0.473, 0.363, 0.474, 0.4254, 0.4527, 0.4297, 0.4506, 0.3674, 0.4816, 0.7999, 0.4853, 0.8621, 0.4756, 0.8641, 0.468, 0.8026, 0.4718, 0.3005, 0.473, 0.363, 0.4506, 0.3674, 0.4482, 0.3052])
me_sphere.materials.append(mat_material_002)
me_sphere.use_remesh_preserve_volume = False
me_sphere.use_remesh_preserve_attributes = False
me_sphere.use_mirror_vertex_groups = False
me_sphere.update()

# ---- objects
ob_cube_002 = bpy.data.objects.new('Cube.002', me_cube_003)
ob_cube = bpy.data.objects.new('Cube', me_cube_002)
ob_lamp_001 = bpy.data.objects.new('Lamp.001', light_lamp_001)
ob_cube_001 = bpy.data.objects.new('Cube.001', me_cube_001)
ob_sphere = bpy.data.objects.new('Sphere', me_sphere)
ob_lamp = bpy.data.objects.new('Lamp', light_lamp)
ob_camera = bpy.data.objects.new('Camera', cam_camera)

# ---- transforms, parenting, visibility, modifiers, constraints
ob_cube_002.location = (12.71, -0.6977, -0.03437)
ob_cube_002.rotation_euler = (1.571, -0.0, 1.571)
ob_cube_002.scale = (15.99, -14.83, 1.0)
ob_cube_002.lineart.crease_threshold = 0.0
ob_cube.location = (2.132, -0.6977, -0.8727)
ob_cube.scale = (10.8, -14.83, 1.0)
ob_cube.lineart.crease_threshold = 0.0
ob_lamp_001.location = (-3.173, 1.189, 3.308)
ob_lamp_001.rotation_euler = (0.6503, 0.05522, 1.866)
ob_lamp_001.lock_rotations_4d = False
ob_lamp_001.empty_display_type = 'ARROWS'
ob_lamp_001.color = (0.0, 0.0, 0.0, 0.0)
ob_lamp_001.lineart.crease_threshold = 0.0
ob_cube_001.location = (1.278, 1.319, 1.296)
ob_cube_001.scale = (0.8232, 0.8232, 0.8232)
ob_cube_001.lineart.crease_threshold = 0.0
ob_sphere.location = (-0.386, 1.397, 2.345)
ob_sphere.scale = (0.6067, 0.6067, 0.6067)
ob_sphere.lineart.crease_threshold = 0.0
ob_lamp.location = (-1.472, 1.189, 3.308)
ob_lamp.rotation_euler = (0.6503, 0.05522, 1.866)
ob_lamp.lock_rotations_4d = False
ob_lamp.empty_display_type = 'ARROWS'
ob_lamp.color = (0.0, 0.0, 0.0, 0.0)
ob_lamp.lineart.crease_threshold = 0.0
ob_camera.location = (-6.282, -0.1458, 3.05)
ob_camera.rotation_euler = (1.271, 0.01083, -1.554)
ob_camera.lock_rotations_4d = False
ob_camera.empty_display_type = 'ARROWS'
ob_camera.color = (0.0, 0.0, 0.0, 0.0)
ob_camera.display_type = 'WIRE'
ob_camera.lineart.crease_threshold = 0.0

# ---- collection membership
col_collection_1.objects.link(ob_cube_002)
col_collection_1.objects.link(ob_cube)
col_collection_1.objects.link(ob_lamp_001)
col_collection_1.objects.link(ob_cube_001)
col_collection_1.objects.link(ob_sphere)
col_collection_1.objects.link(ob_lamp)
col_collection_1.objects.link(ob_camera)

# ---- scene / render settings (as saved in the file)
scene.camera = ob_camera
scene.frame_start = 1; scene.frame_end = 250; scene.frame_set(1)
scene.render.engine = 'BLENDER_EEVEE_NEXT'
scene.render.resolution_percentage = 50
scene.render.dither_intensity = 0.0
scene.cycles.use_denoising = False
scene.cycles.samples = 10
scene.cycles.sampling_pattern = 'TABULATED_SOBOL'
scene.cycles.light_sampling_threshold = 0.0
scene.cycles.use_adaptive_sampling = False
scene.cycles.use_light_tree = False
scene.cycles.blur_glossy = 0.0
scene.cycles.pixel_filter_type = 'GAUSSIAN'
scene.cycles.sample_clamp_indirect = 0.0
scene.view_settings.view_transform = 'Standard'
bpy.context.view_layer.update()
